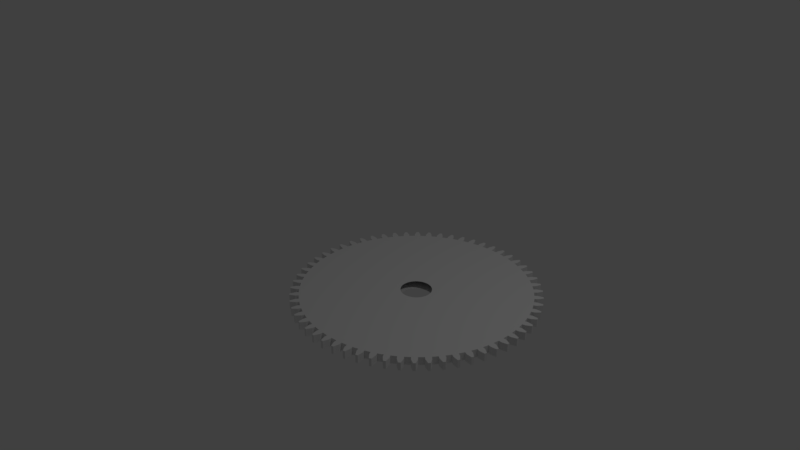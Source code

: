 # Source: gear_60teeth.blend  (saved by Blender 2.78.0; exported with 4.5.12 LTS)
import bpy
from mathutils import Matrix  # noqa: F401  (used for matrix-valued properties, if any)

bpy.ops.wm.read_factory_settings(use_empty=True)
scene = bpy.context.scene
scene.name = 'Scene'

# ---- collections
col_collection_1 = bpy.data.collections.new('Collection 1'); scene.collection.children.link(col_collection_1)

# ---- world
world_world = bpy.data.worlds.new('World'); scene.world = world_world
world_world.color = (0.05088, 0.05088, 0.05088)
world_world.use_sun_shadow = False
world_world.sun_shadow_jitter_overblur = 0.0
world_world.cycles.sampling_method = 'MANUAL'

# ---- cameras
cam_camera = bpy.data.cameras.new('Camera')
cam_camera.clip_end = 100.0
cam_camera.lens = 35.0
cam_camera.sensor_width = 32.0
cam_camera.sensor_height = 18.0
cam_camera.ortho_scale = 7.314
cam_camera.dof.focus_distance = 0.0
cam_camera.dof.aperture_fstop = 128.0

# ---- lights
light_lamp = bpy.data.lights.new('Lamp', 'POINT')
light_lamp.transmission_factor = 0.0
light_lamp.cutoff_distance = 30.0
light_lamp.energy = 100.0
light_lamp.shadow_buffer_clip_start = 1.001
light_lamp.shadow_soft_size = 0.1
light_lamp.shadow_maximum_resolution = 0.006
light_lamp.use_absolute_resolution = True

# ---- meshes
me_gear = bpy.data.meshes.new('Gear')
me_gear.from_pydata([(0.19, 0.0, -0.05), (0.1899, 0.004974, -0.05), (0.1897, 0.009944, -0.05), (0.1894, 0.01491, -0.05), (1.41, 0.0, -0.05), (1.41, 0.03691, -0.05), (1.408, 0.07379, -0.05), (1.406, 0.1106, -0.05), (1.45, 0.03796, -0.05), (1.448, 0.07589, -0.05), (1.446, 0.1138, -0.05), (1.519, 0.06488, -0.05), (1.518, 0.07955, -0.05), (1.517, 0.09422, -0.05), (0.19, -6.636e-11, 0.05), (0.1899, 0.004974, 0.05), (0.1897, 0.009944, 0.05), (0.1894, 0.01491, 0.05), (1.41, -4.924e-10, 0.05), (1.41, 0.03691, 0.05), (1.408, 0.07379, 0.05), (1.406, 0.1106, 0.05), (1.45, 0.03796, 0.05), (1.448, 0.07589, 0.05), (1.446, 0.1138, 0.05), (1.519, 0.06488, 0.05), (1.518, 0.07955, 0.05), (1.517, 0.09422, 0.05), (0.189, 0.01986, -0.05), (0.1884, 0.0248, -0.05), (0.1877, 0.02972, -0.05), (0.1868, 0.03462, -0.05), (1.402, 0.1474, -0.05), (1.398, 0.184, -0.05), (1.393, 0.2206, -0.05), (1.386, 0.257, -0.05), (1.438, 0.1893, -0.05), (1.432, 0.2268, -0.05), (1.426, 0.2642, -0.05), (1.504, 0.2233, -0.05), (1.501, 0.2378, -0.05), (1.499, 0.2523, -0.05), (0.189, 0.01986, 0.05), (0.1884, 0.0248, 0.05), (0.1877, 0.02972, 0.05), (0.1868, 0.03462, 0.05), (1.402, 0.1474, 0.05), (1.398, 0.184, 0.05), (1.393, 0.2206, 0.05), (1.386, 0.257, 0.05), (1.438, 0.1893, 0.05), (1.432, 0.2268, 0.05), (1.426, 0.2642, 0.05), (1.504, 0.2233, 0.05), (1.501, 0.2378, 0.05), (1.499, 0.2523, 0.05), (0.1858, 0.0395, -0.05), (0.1848, 0.04435, -0.05), (0.1835, 0.04918, -0.05), (0.1822, 0.05396, -0.05), (1.379, 0.2932, -0.05), (1.371, 0.3292, -0.05), (1.362, 0.3649, -0.05), (1.352, 0.4005, -0.05), (1.41, 0.3385, -0.05), (1.401, 0.3753, -0.05), (1.39, 0.4118, -0.05), (1.472, 0.3792, -0.05), (1.468, 0.3934, -0.05), (1.464, 0.4076, -0.05), (0.1858, 0.0395, 0.05), (0.1848, 0.04435, 0.05), (0.1835, 0.04918, 0.05), (0.1822, 0.05396, 0.05), (1.379, 0.2932, 0.05), (1.371, 0.3292, 0.05), (1.362, 0.3649, 0.05), (1.352, 0.4005, 0.05), (1.41, 0.3385, 0.05), (1.401, 0.3753, 0.05), (1.39, 0.4118, 0.05), (1.472, 0.3792, 0.05), (1.468, 0.3934, 0.05), (1.464, 0.4076, 0.05), (0.1807, 0.05871, -0.05), (0.1791, 0.06342, -0.05), (0.1774, 0.06809, -0.05), (0.1755, 0.07271, -0.05), (1.341, 0.4357, -0.05), (1.329, 0.4707, -0.05), (1.316, 0.5053, -0.05), (1.303, 0.5396, -0.05), (1.367, 0.484, -0.05), (1.354, 0.5196, -0.05), (1.34, 0.5549, -0.05), (1.424, 0.531, -0.05), (1.419, 0.5447, -0.05), (1.414, 0.5584, -0.05), (0.1807, 0.05871, 0.05), (0.1791, 0.06342, 0.05), (0.1774, 0.06809, 0.05), (0.1755, 0.07271, 0.05), (1.341, 0.4357, 0.05), (1.329, 0.4707, 0.05), (1.316, 0.5053, 0.05), (1.303, 0.5396, 0.05), (1.367, 0.484, 0.05), (1.354, 0.5196, 0.05), (1.34, 0.5549, 0.05), (1.424, 0.531, 0.05), (1.419, 0.5447, 0.05), (1.414, 0.5584, 0.05), (0.1736, 0.07728, -0.05), (0.1715, 0.0818, -0.05), (0.1693, 0.08626, -0.05), (0.167, 0.09066, -0.05), (1.288, 0.5735, -0.05), (1.273, 0.607, -0.05), (1.256, 0.6401, -0.05), (1.239, 0.6728, -0.05), (1.309, 0.6242, -0.05), (1.292, 0.6583, -0.05), (1.274, 0.6919, -0.05), (1.361, 0.6769, -0.05), (1.354, 0.6901, -0.05), (1.348, 0.7031, -0.05), (0.1736, 0.07728, 0.05), (0.1715, 0.0818, 0.05), (0.1693, 0.08626, 0.05), (0.167, 0.09066, 0.05), (1.288, 0.5735, 0.05), (1.273, 0.607, 0.05), (1.256, 0.6401, 0.05), (1.239, 0.6728, 0.05), (1.309, 0.6242, 0.05), (1.292, 0.6583, 0.05), (1.274, 0.6919, 0.05), (1.361, 0.6769, 0.05), (1.354, 0.6901, 0.05), (1.348, 0.7031, 0.05), (0.1645, 0.095, -0.05), (0.162, 0.09927, -0.05), (0.1593, 0.1035, -0.05), (0.1566, 0.1076, -0.05), (1.221, 0.705, -0.05), (1.202, 0.7367, -0.05), (1.183, 0.7679, -0.05), (1.162, 0.7986, -0.05), (1.236, 0.7576, -0.05), (1.216, 0.7897, -0.05), (1.195, 0.8213, -0.05), (1.283, 0.8155, -0.05), (1.275, 0.8279, -0.05), (1.267, 0.8401, -0.05), (0.1645, 0.095, 0.05), (0.162, 0.09927, 0.05), (0.1593, 0.1035, 0.05), (0.1566, 0.1076, 0.05), (1.221, 0.705, 0.05), (1.202, 0.7367, 0.05), (1.183, 0.7679, 0.05), (1.162, 0.7986, 0.05), (1.236, 0.7576, 0.05), (1.216, 0.7897, 0.05), (1.195, 0.8213, 0.05), (1.283, 0.8155, 0.05), (1.275, 0.8279, 0.05), (1.267, 0.8401, 0.05), (0.1537, 0.1117, -0.05), (0.1507, 0.1157, -0.05), (0.1477, 0.1196, -0.05), (0.1445, 0.1234, -0.05), (1.141, 0.8288, -0.05), (1.119, 0.8584, -0.05), (1.096, 0.8873, -0.05), (1.072, 0.9157, -0.05), (1.15, 0.8827, -0.05), (1.127, 0.9125, -0.05), (1.103, 0.9417, -0.05), (1.19, 0.9451, -0.05), (1.181, 0.9566, -0.05), (1.172, 0.9679, -0.05), (0.1537, 0.1117, 0.05), (0.1507, 0.1157, 0.05), (0.1477, 0.1196, 0.05), (0.1445, 0.1234, 0.05), (1.141, 0.8288, 0.05), (1.119, 0.8584, 0.05), (1.096, 0.8873, 0.05), (1.072, 0.9157, 0.05), (1.15, 0.8827, 0.05), (1.127, 0.9125, 0.05), (1.103, 0.9417, 0.05), (1.19, 0.9451, 0.05), (1.181, 0.9566, 0.05), (1.172, 0.9679, 0.05), (0.1412, 0.1271, -0.05), (0.1378, 0.1308, -0.05), (0.1344, 0.1344, -0.05), (0.1308, 0.1378, -0.05), (1.048, 0.9435, -0.05), (1.023, 0.9706, -0.05), (0.997, 0.997, -0.05), (0.9706, 1.023, -0.05), (1.052, 0.9981, -0.05), (1.025, 1.025, -0.05), (0.9981, 1.052, -0.05), (1.085, 1.064, -0.05), (1.075, 1.075, -0.05), (1.064, 1.085, -0.05), (0.1412, 0.1271, 0.05), (0.1378, 0.1308, 0.05), (0.1344, 0.1344, 0.05), (0.1308, 0.1378, 0.05), (1.048, 0.9435, 0.05), (1.023, 0.9706, 0.05), (0.997, 0.997, 0.05), (0.9706, 1.023, 0.05), (1.052, 0.9981, 0.05), (1.025, 1.025, 0.05), (0.9981, 1.052, 0.05), (1.085, 1.064, 0.05), (1.075, 1.075, 0.05), (1.064, 1.085, 0.05), (0.1271, 0.1412, -0.05), (0.1234, 0.1445, -0.05), (0.1196, 0.1477, -0.05), (0.1157, 0.1507, -0.05), (0.9435, 1.048, -0.05), (0.9157, 1.072, -0.05), (0.8873, 1.096, -0.05), (0.8584, 1.119, -0.05), (0.9417, 1.103, -0.05), (0.9125, 1.127, -0.05), (0.8827, 1.15, -0.05), (0.9679, 1.172, -0.05), (0.9566, 1.181, -0.05), (0.9451, 1.19, -0.05), (0.1271, 0.1412, 0.05), (0.1234, 0.1445, 0.05), (0.1196, 0.1477, 0.05), (0.1157, 0.1507, 0.05), (0.9435, 1.048, 0.05), (0.9157, 1.072, 0.05), (0.8873, 1.096, 0.05), (0.8584, 1.119, 0.05), (0.9417, 1.103, 0.05), (0.9125, 1.127, 0.05), (0.8827, 1.15, 0.05), (0.9679, 1.172, 0.05), (0.9566, 1.181, 0.05), (0.9451, 1.19, 0.05), (0.1117, 0.1537, -0.05), (0.1076, 0.1566, -0.05), (0.1035, 0.1593, -0.05), (0.09927, 0.162, -0.05), (0.8288, 1.141, -0.05), (0.7986, 1.162, -0.05), (0.7679, 1.183, -0.05), (0.7367, 1.202, -0.05), (0.8213, 1.195, -0.05), (0.7897, 1.216, -0.05), (0.7576, 1.236, -0.05), (0.8401, 1.267, -0.05), (0.8279, 1.275, -0.05), (0.8155, 1.283, -0.05), (0.1117, 0.1537, 0.05), (0.1076, 0.1566, 0.05), (0.1035, 0.1593, 0.05), (0.09927, 0.162, 0.05), (0.8288, 1.141, 0.05), (0.7986, 1.162, 0.05), (0.7679, 1.183, 0.05), (0.7367, 1.202, 0.05), (0.8213, 1.195, 0.05), (0.7897, 1.216, 0.05), (0.7576, 1.236, 0.05), (0.8401, 1.267, 0.05), (0.8279, 1.275, 0.05), (0.8155, 1.283, 0.05), (0.095, 0.1645, -0.05), (0.09066, 0.167, -0.05), (0.08626, 0.1693, -0.05), (0.0818, 0.1715, -0.05), (0.705, 1.221, -0.05), (0.6728, 1.239, -0.05), (0.6401, 1.256, -0.05), (0.607, 1.273, -0.05), (0.6919, 1.274, -0.05), (0.6583, 1.292, -0.05), (0.6242, 1.309, -0.05), (0.7031, 1.348, -0.05), (0.6901, 1.354, -0.05), (0.6769, 1.361, -0.05), (0.095, 0.1645, 0.05), (0.09066, 0.167, 0.05), (0.08626, 0.1693, 0.05), (0.0818, 0.1715, 0.05), (0.705, 1.221, 0.05), (0.6728, 1.239, 0.05), (0.6401, 1.256, 0.05), (0.607, 1.273, 0.05), (0.6919, 1.274, 0.05), (0.6583, 1.292, 0.05), (0.6242, 1.309, 0.05), (0.7031, 1.348, 0.05), (0.6901, 1.354, 0.05), (0.6769, 1.361, 0.05), (0.07728, 0.1736, -0.05), (0.07271, 0.1755, -0.05), (0.06809, 0.1774, -0.05), (0.06342, 0.1791, -0.05), (0.5735, 1.288, -0.05), (0.5396, 1.303, -0.05), (0.5053, 1.316, -0.05), (0.4707, 1.329, -0.05), (0.5549, 1.34, -0.05), (0.5196, 1.354, -0.05), (0.484, 1.367, -0.05), (0.5584, 1.414, -0.05), (0.5447, 1.419, -0.05), (0.531, 1.424, -0.05), (0.07728, 0.1736, 0.05), (0.07271, 0.1755, 0.05), (0.06809, 0.1774, 0.05), (0.06342, 0.1791, 0.05), (0.5735, 1.288, 0.05), (0.5396, 1.303, 0.05), (0.5053, 1.316, 0.05), (0.4707, 1.329, 0.05), (0.5549, 1.34, 0.05), (0.5196, 1.354, 0.05), (0.484, 1.367, 0.05), (0.5584, 1.414, 0.05), (0.5447, 1.419, 0.05), (0.531, 1.424, 0.05), (0.05871, 0.1807, -0.05), (0.05396, 0.1822, -0.05), (0.04918, 0.1835, -0.05), (0.04435, 0.1848, -0.05), (0.4357, 1.341, -0.05), (0.4005, 1.352, -0.05), (0.3649, 1.362, -0.05), (0.3292, 1.371, -0.05), (0.4118, 1.39, -0.05), (0.3753, 1.401, -0.05), (0.3385, 1.41, -0.05), (0.4076, 1.464, -0.05), (0.3934, 1.468, -0.05), (0.3792, 1.472, -0.05), (0.05871, 0.1807, 0.05), (0.05396, 0.1822, 0.05), (0.04918, 0.1835, 0.05), (0.04435, 0.1848, 0.05), (0.4357, 1.341, 0.05), (0.4005, 1.352, 0.05), (0.3649, 1.362, 0.05), (0.3292, 1.371, 0.05), (0.4118, 1.39, 0.05), (0.3753, 1.401, 0.05), (0.3385, 1.41, 0.05), (0.4076, 1.464, 0.05), (0.3934, 1.468, 0.05), (0.3792, 1.472, 0.05), (0.0395, 0.1858, -0.05), (0.03462, 0.1868, -0.05), (0.02972, 0.1877, -0.05), (0.0248, 0.1884, -0.05), (0.2932, 1.379, -0.05), (0.257, 1.386, -0.05), (0.2206, 1.393, -0.05), (0.184, 1.398, -0.05), (0.2642, 1.426, -0.05), (0.2268, 1.432, -0.05), (0.1893, 1.438, -0.05), (0.2523, 1.499, -0.05), (0.2378, 1.501, -0.05), (0.2233, 1.504, -0.05), (0.0395, 0.1858, 0.05), (0.03462, 0.1868, 0.05), (0.02972, 0.1877, 0.05), (0.0248, 0.1884, 0.05), (0.2932, 1.379, 0.05), (0.257, 1.386, 0.05), (0.2206, 1.393, 0.05), (0.184, 1.398, 0.05), (0.2642, 1.426, 0.05), (0.2268, 1.432, 0.05), (0.1893, 1.438, 0.05), (0.2523, 1.499, 0.05), (0.2378, 1.501, 0.05), (0.2233, 1.504, 0.05), (0.01986, 0.189, -0.05), (0.01491, 0.1894, -0.05), (0.009944, 0.1897, -0.05), (0.004974, 0.1899, -0.05), (0.1474, 1.402, -0.05), (0.1106, 1.406, -0.05), (0.07379, 1.408, -0.05), (0.03691, 1.41, -0.05), (0.1138, 1.446, -0.05), (0.07589, 1.448, -0.05), (0.03796, 1.45, -0.05), (0.09422, 1.517, -0.05), (0.07955, 1.518, -0.05), (0.06488, 1.519, -0.05), (0.01986, 0.189, 0.05), (0.01491, 0.1894, 0.05), (0.009944, 0.1897, 0.05), (0.004974, 0.1899, 0.05), (0.1474, 1.402, 0.05), (0.1106, 1.406, 0.05), (0.07379, 1.408, 0.05), (0.03691, 1.41, 0.05), (0.1138, 1.446, 0.05), (0.07589, 1.448, 0.05), (0.03796, 1.45, 0.05), (0.09422, 1.517, 0.05), (0.07955, 1.518, 0.05), (0.06488, 1.519, 0.05), (1.163e-17, 0.19, -0.05), (-0.004974, 0.1899, -0.05), (-0.009944, 0.1897, -0.05), (-0.01491, 0.1894, -0.05), (8.634e-17, 1.41, -0.05), (-0.03691, 1.41, -0.05), (-0.07379, 1.408, -0.05), (-0.1106, 1.406, -0.05), (-0.03796, 1.45, -0.05), (-0.07589, 1.448, -0.05), (-0.1138, 1.446, -0.05), (-0.06488, 1.519, -0.05), (-0.07955, 1.518, -0.05), (-0.09422, 1.517, -0.05), (6.636e-11, 0.19, 0.05), (-0.004974, 0.1899, 0.05), (-0.009944, 0.1897, 0.05), (-0.01491, 0.1894, 0.05), (4.924e-10, 1.41, 0.05), (-0.03691, 1.41, 0.05), (-0.07379, 1.408, 0.05), (-0.1106, 1.406, 0.05), (-0.03796, 1.45, 0.05), (-0.07589, 1.448, 0.05), (-0.1138, 1.446, 0.05), (-0.06488, 1.519, 0.05), (-0.07955, 1.518, 0.05), (-0.09422, 1.517, 0.05), (-0.01986, 0.189, -0.05), (-0.0248, 0.1884, -0.05), (-0.02972, 0.1877, -0.05), (-0.03462, 0.1868, -0.05), (-0.1474, 1.402, -0.05), (-0.184, 1.398, -0.05), (-0.2206, 1.393, -0.05), (-0.257, 1.386, -0.05), (-0.1893, 1.438, -0.05), (-0.2268, 1.432, -0.05), (-0.2642, 1.426, -0.05), (-0.2233, 1.504, -0.05), (-0.2378, 1.501, -0.05), (-0.2523, 1.499, -0.05), (-0.01986, 0.189, 0.05), (-0.0248, 0.1884, 0.05), (-0.02972, 0.1877, 0.05), (-0.03462, 0.1868, 0.05), (-0.1474, 1.402, 0.05), (-0.184, 1.398, 0.05), (-0.2206, 1.393, 0.05), (-0.257, 1.386, 0.05), (-0.1893, 1.438, 0.05), (-0.2268, 1.432, 0.05), (-0.2642, 1.426, 0.05), (-0.2233, 1.504, 0.05), (-0.2378, 1.501, 0.05), (-0.2523, 1.499, 0.05), (-0.0395, 0.1858, -0.05), (-0.04435, 0.1848, -0.05), (-0.04918, 0.1835, -0.05), (-0.05396, 0.1822, -0.05), (-0.2932, 1.379, -0.05), (-0.3292, 1.371, -0.05), (-0.3649, 1.362, -0.05), (-0.4005, 1.352, -0.05), (-0.3385, 1.41, -0.05), (-0.3753, 1.401, -0.05), (-0.4118, 1.39, -0.05), (-0.3792, 1.472, -0.05), (-0.3934, 1.468, -0.05), (-0.4076, 1.464, -0.05), (-0.0395, 0.1858, 0.05), (-0.04435, 0.1848, 0.05), (-0.04918, 0.1835, 0.05), (-0.05396, 0.1822, 0.05), (-0.2932, 1.379, 0.05), (-0.3292, 1.371, 0.05), (-0.3649, 1.362, 0.05), (-0.4005, 1.352, 0.05), (-0.3385, 1.41, 0.05), (-0.3753, 1.401, 0.05), (-0.4118, 1.39, 0.05), (-0.3792, 1.472, 0.05), (-0.3934, 1.468, 0.05), (-0.4076, 1.464, 0.05), (-0.05871, 0.1807, -0.05), (-0.06342, 0.1791, -0.05), (-0.06809, 0.1774, -0.05), (-0.07271, 0.1755, -0.05), (-0.4357, 1.341, -0.05), (-0.4707, 1.329, -0.05), (-0.5053, 1.316, -0.05), (-0.5396, 1.303, -0.05), (-0.484, 1.367, -0.05), (-0.5196, 1.354, -0.05), (-0.5549, 1.34, -0.05), (-0.531, 1.424, -0.05), (-0.5447, 1.419, -0.05), (-0.5584, 1.414, -0.05), (-0.05871, 0.1807, 0.05), (-0.06342, 0.1791, 0.05), (-0.06809, 0.1774, 0.05), (-0.07271, 0.1755, 0.05), (-0.4357, 1.341, 0.05), (-0.4707, 1.329, 0.05), (-0.5053, 1.316, 0.05), (-0.5396, 1.303, 0.05), (-0.484, 1.367, 0.05), (-0.5196, 1.354, 0.05), (-0.5549, 1.34, 0.05), (-0.531, 1.424, 0.05), (-0.5447, 1.419, 0.05), (-0.5584, 1.414, 0.05), (-0.07728, 0.1736, -0.05), (-0.0818, 0.1715, -0.05), (-0.08626, 0.1693, -0.05), (-0.09066, 0.167, -0.05), (-0.5735, 1.288, -0.05), (-0.607, 1.273, -0.05), (-0.6401, 1.256, -0.05), (-0.6728, 1.239, -0.05), (-0.6242, 1.309, -0.05), (-0.6583, 1.292, -0.05), (-0.6919, 1.274, -0.05), (-0.6769, 1.361, -0.05), (-0.6901, 1.354, -0.05), (-0.7031, 1.348, -0.05), (-0.07728, 0.1736, 0.05), (-0.0818, 0.1715, 0.05), (-0.08626, 0.1693, 0.05), (-0.09066, 0.167, 0.05), (-0.5735, 1.288, 0.05), (-0.607, 1.273, 0.05), (-0.6401, 1.256, 0.05), (-0.6728, 1.239, 0.05), (-0.6242, 1.309, 0.05), (-0.6583, 1.292, 0.05), (-0.6919, 1.274, 0.05), (-0.6769, 1.361, 0.05), (-0.6901, 1.354, 0.05), (-0.7031, 1.348, 0.05), (-0.095, 0.1645, -0.05), (-0.09927, 0.162, -0.05), (-0.1035, 0.1593, -0.05), (-0.1076, 0.1566, -0.05), (-0.705, 1.221, -0.05), (-0.7367, 1.202, -0.05), (-0.7679, 1.183, -0.05), (-0.7986, 1.162, -0.05), (-0.7576, 1.236, -0.05), (-0.7897, 1.216, -0.05), (-0.8213, 1.195, -0.05), (-0.8155, 1.283, -0.05), (-0.8279, 1.275, -0.05), (-0.8401, 1.267, -0.05), (-0.095, 0.1645, 0.05), (-0.09927, 0.162, 0.05), (-0.1035, 0.1593, 0.05), (-0.1076, 0.1566, 0.05), (-0.705, 1.221, 0.05), (-0.7367, 1.202, 0.05), (-0.7679, 1.183, 0.05), (-0.7986, 1.162, 0.05), (-0.7576, 1.236, 0.05), (-0.7897, 1.216, 0.05), (-0.8213, 1.195, 0.05), (-0.8155, 1.283, 0.05), (-0.8279, 1.275, 0.05), (-0.8401, 1.267, 0.05), (-0.1117, 0.1537, -0.05), (-0.1157, 0.1507, -0.05), (-0.1196, 0.1477, -0.05), (-0.1234, 0.1445, -0.05), (-0.8288, 1.141, -0.05), (-0.8584, 1.119, -0.05), (-0.8873, 1.096, -0.05), (-0.9157, 1.072, -0.05), (-0.8827, 1.15, -0.05), (-0.9125, 1.127, -0.05), (-0.9417, 1.103, -0.05), (-0.9451, 1.19, -0.05), (-0.9566, 1.181, -0.05), (-0.9679, 1.172, -0.05), (-0.1117, 0.1537, 0.05), (-0.1157, 0.1507, 0.05), (-0.1196, 0.1477, 0.05), (-0.1234, 0.1445, 0.05), (-0.8288, 1.141, 0.05), (-0.8584, 1.119, 0.05), (-0.8873, 1.096, 0.05), (-0.9157, 1.072, 0.05), (-0.8827, 1.15, 0.05), (-0.9125, 1.127, 0.05), (-0.9417, 1.103, 0.05), (-0.9451, 1.19, 0.05), (-0.9566, 1.181, 0.05), (-0.9679, 1.172, 0.05), (-0.1271, 0.1412, -0.05), (-0.1308, 0.1378, -0.05), (-0.1344, 0.1344, -0.05), (-0.1378, 0.1308, -0.05), (-0.9435, 1.048, -0.05), (-0.9706, 1.023, -0.05), (-0.997, 0.997, -0.05), (-1.023, 0.9706, -0.05), (-0.9981, 1.052, -0.05), (-1.025, 1.025, -0.05), (-1.052, 0.9981, -0.05), (-1.064, 1.085, -0.05), (-1.075, 1.075, -0.05), (-1.085, 1.064, -0.05), (-0.1271, 0.1412, 0.05), (-0.1308, 0.1378, 0.05), (-0.1344, 0.1344, 0.05), (-0.1378, 0.1308, 0.05), (-0.9435, 1.048, 0.05), (-0.9706, 1.023, 0.05), (-0.997, 0.997, 0.05), (-1.023, 0.9706, 0.05), (-0.9981, 1.052, 0.05), (-1.025, 1.025, 0.05), (-1.052, 0.9981, 0.05), (-1.064, 1.085, 0.05), (-1.075, 1.075, 0.05), (-1.085, 1.064, 0.05), (-0.1412, 0.1271, -0.05), (-0.1445, 0.1234, -0.05), (-0.1477, 0.1196, -0.05), (-0.1507, 0.1157, -0.05), (-1.048, 0.9435, -0.05), (-1.072, 0.9157, -0.05), (-1.096, 0.8873, -0.05), (-1.119, 0.8584, -0.05), (-1.103, 0.9417, -0.05), (-1.127, 0.9125, -0.05), (-1.15, 0.8827, -0.05), (-1.172, 0.9679, -0.05), (-1.181, 0.9566, -0.05), (-1.19, 0.9451, -0.05), (-0.1412, 0.1271, 0.05), (-0.1445, 0.1234, 0.05), (-0.1477, 0.1196, 0.05), (-0.1507, 0.1157, 0.05), (-1.048, 0.9435, 0.05), (-1.072, 0.9157, 0.05), (-1.096, 0.8873, 0.05), (-1.119, 0.8584, 0.05), (-1.103, 0.9417, 0.05), (-1.127, 0.9125, 0.05), (-1.15, 0.8827, 0.05), (-1.172, 0.9679, 0.05), (-1.181, 0.9566, 0.05), (-1.19, 0.9451, 0.05), (-0.1537, 0.1117, -0.05), (-0.1566, 0.1076, -0.05), (-0.1593, 0.1035, -0.05), (-0.162, 0.09927, -0.05), (-1.141, 0.8288, -0.05), (-1.162, 0.7986, -0.05), (-1.183, 0.7679, -0.05), (-1.202, 0.7367, -0.05), (-1.195, 0.8213, -0.05), (-1.216, 0.7897, -0.05), (-1.236, 0.7576, -0.05), (-1.267, 0.8401, -0.05), (-1.275, 0.8279, -0.05), (-1.283, 0.8155, -0.05), (-0.1537, 0.1117, 0.05), (-0.1566, 0.1076, 0.05), (-0.1593, 0.1035, 0.05), (-0.162, 0.09927, 0.05), (-1.141, 0.8288, 0.05), (-1.162, 0.7986, 0.05), (-1.183, 0.7679, 0.05), (-1.202, 0.7367, 0.05), (-1.195, 0.8213, 0.05), (-1.216, 0.7897, 0.05), (-1.236, 0.7576, 0.05), (-1.267, 0.8401, 0.05), (-1.275, 0.8279, 0.05), (-1.283, 0.8155, 0.05), (-0.1645, 0.095, -0.05), (-0.167, 0.09066, -0.05), (-0.1693, 0.08626, -0.05), (-0.1715, 0.0818, -0.05), (-1.221, 0.705, -0.05), (-1.239, 0.6728, -0.05), (-1.256, 0.6401, -0.05), (-1.273, 0.607, -0.05), (-1.274, 0.6919, -0.05), (-1.292, 0.6583, -0.05), (-1.309, 0.6242, -0.05), (-1.348, 0.7031, -0.05), (-1.354, 0.6901, -0.05), (-1.361, 0.6769, -0.05), (-0.1645, 0.095, 0.05), (-0.167, 0.09066, 0.05), (-0.1693, 0.08626, 0.05), (-0.1715, 0.0818, 0.05), (-1.221, 0.705, 0.05), (-1.239, 0.6728, 0.05), (-1.256, 0.6401, 0.05), (-1.273, 0.607, 0.05), (-1.274, 0.6919, 0.05), (-1.292, 0.6583, 0.05), (-1.309, 0.6242, 0.05), (-1.348, 0.7031, 0.05), (-1.354, 0.6901, 0.05), (-1.361, 0.6769, 0.05), (-0.1736, 0.07728, -0.05), (-0.1755, 0.07271, -0.05), (-0.1774, 0.06809, -0.05), (-0.1791, 0.06342, -0.05), (-1.288, 0.5735, -0.05), (-1.303, 0.5396, -0.05), (-1.316, 0.5053, -0.05), (-1.329, 0.4707, -0.05), (-1.34, 0.5549, -0.05), (-1.354, 0.5196, -0.05), (-1.367, 0.484, -0.05), (-1.414, 0.5584, -0.05), (-1.419, 0.5447, -0.05), (-1.424, 0.531, -0.05), (-0.1736, 0.07728, 0.05), (-0.1755, 0.07271, 0.05), (-0.1774, 0.06809, 0.05), (-0.1791, 0.06342, 0.05), (-1.288, 0.5735, 0.05), (-1.303, 0.5396, 0.05), (-1.316, 0.5053, 0.05), (-1.329, 0.4707, 0.05), (-1.34, 0.5549, 0.05), (-1.354, 0.5196, 0.05), (-1.367, 0.484, 0.05), (-1.414, 0.5584, 0.05), (-1.419, 0.5447, 0.05), (-1.424, 0.531, 0.05), (-0.1807, 0.05871, -0.05), (-0.1822, 0.05396, -0.05), (-0.1835, 0.04918, -0.05), (-0.1848, 0.04435, -0.05), (-1.341, 0.4357, -0.05), (-1.352, 0.4005, -0.05), (-1.362, 0.3649, -0.05), (-1.371, 0.3292, -0.05), (-1.39, 0.4118, -0.05), (-1.401, 0.3753, -0.05), (-1.41, 0.3385, -0.05), (-1.464, 0.4076, -0.05), (-1.468, 0.3934, -0.05), (-1.472, 0.3792, -0.05), (-0.1807, 0.05871, 0.05), (-0.1822, 0.05396, 0.05), (-0.1835, 0.04918, 0.05), (-0.1848, 0.04435, 0.05), (-1.341, 0.4357, 0.05), (-1.352, 0.4005, 0.05), (-1.362, 0.3649, 0.05), (-1.371, 0.3292, 0.05), (-1.39, 0.4118, 0.05), (-1.401, 0.3753, 0.05), (-1.41, 0.3385, 0.05), (-1.464, 0.4076, 0.05), (-1.468, 0.3934, 0.05), (-1.472, 0.3792, 0.05), (-0.1858, 0.0395, -0.05), (-0.1868, 0.03462, -0.05), (-0.1877, 0.02972, -0.05), (-0.1884, 0.0248, -0.05), (-1.379, 0.2932, -0.05), (-1.386, 0.257, -0.05), (-1.393, 0.2206, -0.05), (-1.398, 0.184, -0.05), (-1.426, 0.2642, -0.05), (-1.432, 0.2268, -0.05), (-1.438, 0.1893, -0.05), (-1.499, 0.2523, -0.05), (-1.501, 0.2378, -0.05), (-1.504, 0.2233, -0.05), (-0.1858, 0.0395, 0.05), (-0.1868, 0.03462, 0.05), (-0.1877, 0.02972, 0.05), (-0.1884, 0.0248, 0.05), (-1.379, 0.2932, 0.05), (-1.386, 0.257, 0.05), (-1.393, 0.2206, 0.05), (-1.398, 0.184, 0.05), (-1.426, 0.2642, 0.05), (-1.432, 0.2268, 0.05), (-1.438, 0.1893, 0.05), (-1.499, 0.2523, 0.05), (-1.501, 0.2378, 0.05), (-1.504, 0.2233, 0.05), (-0.189, 0.01986, -0.05), (-0.1894, 0.01491, -0.05), (-0.1897, 0.009944, -0.05), (-0.1899, 0.004974, -0.05), (-1.402, 0.1474, -0.05), (-1.406, 0.1106, -0.05), (-1.408, 0.07379, -0.05), (-1.41, 0.03691, -0.05), (-1.446, 0.1138, -0.05), (-1.448, 0.07589, -0.05), (-1.45, 0.03796, -0.05), (-1.517, 0.09422, -0.05), (-1.518, 0.07955, -0.05), (-1.519, 0.06488, -0.05), (-0.189, 0.01986, 0.05), (-0.1894, 0.01491, 0.05), (-0.1897, 0.009944, 0.05), (-0.1899, 0.004974, 0.05), (-1.402, 0.1474, 0.05), (-1.406, 0.1106, 0.05), (-1.408, 0.07379, 0.05), (-1.41, 0.03691, 0.05), (-1.446, 0.1138, 0.05), (-1.448, 0.07589, 0.05), (-1.45, 0.03796, 0.05), (-1.517, 0.09422, 0.05), (-1.518, 0.07955, 0.05), (-1.519, 0.06488, 0.05), (-0.19, 2.327e-17, -0.05), (-0.1899, -0.004974, -0.05), (-0.1897, -0.009944, -0.05), (-0.1894, -0.01491, -0.05), (-1.41, 1.727e-16, -0.05), (-1.41, -0.03691, -0.05), (-1.408, -0.07379, -0.05), (-1.406, -0.1106, -0.05), (-1.45, -0.03796, -0.05), (-1.448, -0.07589, -0.05), (-1.446, -0.1138, -0.05), (-1.519, -0.06488, -0.05), (-1.518, -0.07955, -0.05), (-1.517, -0.09422, -0.05), (-0.19, 6.636e-11, 0.05), (-0.1899, -0.004974, 0.05), (-0.1897, -0.009944, 0.05), (-0.1894, -0.01491, 0.05), (-1.41, 4.924e-10, 0.05), (-1.41, -0.03691, 0.05), (-1.408, -0.07379, 0.05), (-1.406, -0.1106, 0.05), (-1.45, -0.03796, 0.05), (-1.448, -0.07589, 0.05), (-1.446, -0.1138, 0.05), (-1.519, -0.06488, 0.05), (-1.518, -0.07955, 0.05), (-1.517, -0.09422, 0.05), (-0.189, -0.01986, -0.05), (-0.1884, -0.0248, -0.05), (-0.1877, -0.02972, -0.05), (-0.1868, -0.03462, -0.05), (-1.402, -0.1474, -0.05), (-1.398, -0.184, -0.05), (-1.393, -0.2206, -0.05), (-1.386, -0.257, -0.05), (-1.438, -0.1893, -0.05), (-1.432, -0.2268, -0.05), (-1.426, -0.2642, -0.05), (-1.504, -0.2233, -0.05), (-1.501, -0.2378, -0.05), (-1.499, -0.2523, -0.05), (-0.189, -0.01986, 0.05), (-0.1884, -0.0248, 0.05), (-0.1877, -0.02972, 0.05), (-0.1868, -0.03462, 0.05), (-1.402, -0.1474, 0.05), (-1.398, -0.184, 0.05), (-1.393, -0.2206, 0.05), (-1.386, -0.257, 0.05), (-1.438, -0.1893, 0.05), (-1.432, -0.2268, 0.05), (-1.426, -0.2642, 0.05), (-1.504, -0.2233, 0.05), (-1.501, -0.2378, 0.05), (-1.499, -0.2523, 0.05), (-0.1858, -0.0395, -0.05), (-0.1848, -0.04435, -0.05), (-0.1835, -0.04918, -0.05), (-0.1822, -0.05396, -0.05), (-1.379, -0.2932, -0.05), (-1.371, -0.3292, -0.05), (-1.362, -0.3649, -0.05), (-1.352, -0.4005, -0.05), (-1.41, -0.3385, -0.05), (-1.401, -0.3753, -0.05), (-1.39, -0.4118, -0.05), (-1.472, -0.3792, -0.05), (-1.468, -0.3934, -0.05), (-1.464, -0.4076, -0.05), (-0.1858, -0.0395, 0.05), (-0.1848, -0.04435, 0.05), (-0.1835, -0.04918, 0.05), (-0.1822, -0.05396, 0.05), (-1.379, -0.2932, 0.05), (-1.371, -0.3292, 0.05), (-1.362, -0.3649, 0.05), (-1.352, -0.4005, 0.05), (-1.41, -0.3385, 0.05), (-1.401, -0.3753, 0.05), (-1.39, -0.4118, 0.05), (-1.472, -0.3792, 0.05), (-1.468, -0.3934, 0.05), (-1.464, -0.4076, 0.05), (-0.1807, -0.05871, -0.05), (-0.1791, -0.06342, -0.05), (-0.1774, -0.06809, -0.05), (-0.1755, -0.07271, -0.05), (-1.341, -0.4357, -0.05), (-1.329, -0.4707, -0.05), (-1.316, -0.5053, -0.05), (-1.303, -0.5396, -0.05), (-1.367, -0.484, -0.05), (-1.354, -0.5196, -0.05), (-1.34, -0.5549, -0.05), (-1.424, -0.531, -0.05), (-1.419, -0.5447, -0.05), (-1.414, -0.5584, -0.05), (-0.1807, -0.05871, 0.05), (-0.1791, -0.06342, 0.05), (-0.1774, -0.06809, 0.05), (-0.1755, -0.07271, 0.05), (-1.341, -0.4357, 0.05), (-1.329, -0.4707, 0.05), (-1.316, -0.5053, 0.05), (-1.303, -0.5396, 0.05), (-1.367, -0.484, 0.05), (-1.354, -0.5196, 0.05), (-1.34, -0.5549, 0.05), (-1.424, -0.531, 0.05), (-1.419, -0.5447, 0.05), (-1.414, -0.5584, 0.05), (-0.1736, -0.07728, -0.05), (-0.1715, -0.0818, -0.05), (-0.1693, -0.08626, -0.05), (-0.167, -0.09066, -0.05), (-1.288, -0.5735, -0.05), (-1.273, -0.607, -0.05), (-1.256, -0.6401, -0.05), (-1.239, -0.6728, -0.05), (-1.309, -0.6242, -0.05), (-1.292, -0.6583, -0.05), (-1.274, -0.6919, -0.05), (-1.361, -0.6769, -0.05), (-1.354, -0.6901, -0.05), (-1.348, -0.7031, -0.05), (-0.1736, -0.07728, 0.05), (-0.1715, -0.0818, 0.05), (-0.1693, -0.08626, 0.05), (-0.167, -0.09066, 0.05), (-1.288, -0.5735, 0.05), (-1.273, -0.607, 0.05), (-1.256, -0.6401, 0.05), (-1.239, -0.6728, 0.05), (-1.309, -0.6242, 0.05), (-1.292, -0.6583, 0.05), (-1.274, -0.6919, 0.05), (-1.361, -0.6769, 0.05), (-1.354, -0.6901, 0.05), (-1.348, -0.7031, 0.05), (-0.1645, -0.095, -0.05), (-0.162, -0.09927, -0.05), (-0.1593, -0.1035, -0.05), (-0.1566, -0.1076, -0.05), (-1.221, -0.705, -0.05), (-1.202, -0.7367, -0.05), (-1.183, -0.7679, -0.05), (-1.162, -0.7986, -0.05), (-1.236, -0.7576, -0.05), (-1.216, -0.7897, -0.05), (-1.195, -0.8213, -0.05), (-1.283, -0.8155, -0.05), (-1.275, -0.8279, -0.05), (-1.267, -0.8401, -0.05), (-0.1645, -0.095, 0.05), (-0.162, -0.09927, 0.05), (-0.1593, -0.1035, 0.05), (-0.1566, -0.1076, 0.05), (-1.221, -0.705, 0.05), (-1.202, -0.7367, 0.05), (-1.183, -0.7679, 0.05), (-1.162, -0.7986, 0.05), (-1.236, -0.7576, 0.05), (-1.216, -0.7897, 0.05), (-1.195, -0.8213, 0.05), (-1.283, -0.8155, 0.05), (-1.275, -0.8279, 0.05), (-1.267, -0.8401, 0.05), (-0.1537, -0.1117, -0.05), (-0.1507, -0.1157, -0.05), (-0.1477, -0.1196, -0.05), (-0.1445, -0.1234, -0.05), (-1.141, -0.8288, -0.05), (-1.119, -0.8584, -0.05), (-1.096, -0.8873, -0.05), (-1.072, -0.9157, -0.05), (-1.15, -0.8827, -0.05), (-1.127, -0.9125, -0.05), (-1.103, -0.9417, -0.05), (-1.19, -0.9451, -0.05), (-1.181, -0.9566, -0.05), (-1.172, -0.9679, -0.05), (-0.1537, -0.1117, 0.05), (-0.1507, -0.1157, 0.05), (-0.1477, -0.1196, 0.05), (-0.1445, -0.1234, 0.05), (-1.141, -0.8288, 0.05), (-1.119, -0.8584, 0.05), (-1.096, -0.8873, 0.05), (-1.072, -0.9157, 0.05), (-1.15, -0.8827, 0.05), (-1.127, -0.9125, 0.05), (-1.103, -0.9417, 0.05), (-1.19, -0.9451, 0.05), (-1.181, -0.9566, 0.05), (-1.172, -0.9679, 0.05), (-0.1412, -0.1271, -0.05), (-0.1378, -0.1308, -0.05), (-0.1344, -0.1344, -0.05), (-0.1308, -0.1378, -0.05), (-1.048, -0.9435, -0.05), (-1.023, -0.9706, -0.05), (-0.997, -0.997, -0.05), (-0.9706, -1.023, -0.05), (-1.052, -0.9981, -0.05), (-1.025, -1.025, -0.05), (-0.9981, -1.052, -0.05), (-1.085, -1.064, -0.05), (-1.075, -1.075, -0.05), (-1.064, -1.085, -0.05), (-0.1412, -0.1271, 0.05), (-0.1378, -0.1308, 0.05), (-0.1344, -0.1344, 0.05), (-0.1308, -0.1378, 0.05), (-1.048, -0.9435, 0.05), (-1.023, -0.9706, 0.05), (-0.997, -0.997, 0.05), (-0.9706, -1.023, 0.05), (-1.052, -0.9981, 0.05), (-1.025, -1.025, 0.05), (-0.9981, -1.052, 0.05), (-1.085, -1.064, 0.05), (-1.075, -1.075, 0.05), (-1.064, -1.085, 0.05), (-0.1271, -0.1412, -0.05), (-0.1234, -0.1445, -0.05), (-0.1196, -0.1477, -0.05), (-0.1157, -0.1507, -0.05), (-0.9435, -1.048, -0.05), (-0.9157, -1.072, -0.05), (-0.8873, -1.096, -0.05), (-0.8584, -1.119, -0.05), (-0.9417, -1.103, -0.05), (-0.9125, -1.127, -0.05), (-0.8827, -1.15, -0.05), (-0.9679, -1.172, -0.05), (-0.9566, -1.181, -0.05), (-0.9451, -1.19, -0.05), (-0.1271, -0.1412, 0.05), (-0.1234, -0.1445, 0.05), (-0.1196, -0.1477, 0.05), (-0.1157, -0.1507, 0.05), (-0.9435, -1.048, 0.05), (-0.9157, -1.072, 0.05), (-0.8873, -1.096, 0.05), (-0.8584, -1.119, 0.05), (-0.9417, -1.103, 0.05), (-0.9125, -1.127, 0.05), (-0.8827, -1.15, 0.05), (-0.9679, -1.172, 0.05), (-0.9566, -1.181, 0.05), (-0.9451, -1.19, 0.05), (-0.1117, -0.1537, -0.05), (-0.1076, -0.1566, -0.05), (-0.1035, -0.1593, -0.05), (-0.09927, -0.162, -0.05), (-0.8288, -1.141, -0.05), (-0.7986, -1.162, -0.05), (-0.7679, -1.183, -0.05), (-0.7367, -1.202, -0.05), (-0.8213, -1.195, -0.05), (-0.7897, -1.216, -0.05), (-0.7576, -1.236, -0.05), (-0.8401, -1.267, -0.05), (-0.8279, -1.275, -0.05), (-0.8155, -1.283, -0.05), (-0.1117, -0.1537, 0.05), (-0.1076, -0.1566, 0.05), (-0.1035, -0.1593, 0.05), (-0.09927, -0.162, 0.05), (-0.8288, -1.141, 0.05), (-0.7986, -1.162, 0.05), (-0.7679, -1.183, 0.05), (-0.7367, -1.202, 0.05), (-0.8213, -1.195, 0.05), (-0.7897, -1.216, 0.05), (-0.7576, -1.236, 0.05), (-0.8401, -1.267, 0.05), (-0.8279, -1.275, 0.05), (-0.8155, -1.283, 0.05), (-0.095, -0.1645, -0.05), (-0.09066, -0.167, -0.05), (-0.08626, -0.1693, -0.05), (-0.0818, -0.1715, -0.05), (-0.705, -1.221, -0.05), (-0.6728, -1.239, -0.05), (-0.6401, -1.256, -0.05), (-0.607, -1.273, -0.05), (-0.6919, -1.274, -0.05), (-0.6583, -1.292, -0.05), (-0.6242, -1.309, -0.05), (-0.7031, -1.348, -0.05), (-0.6901, -1.354, -0.05), (-0.6769, -1.361, -0.05), (-0.095, -0.1645, 0.05), (-0.09066, -0.167, 0.05), (-0.08626, -0.1693, 0.05), (-0.0818, -0.1715, 0.05), (-0.705, -1.221, 0.05), (-0.6728, -1.239, 0.05), (-0.6401, -1.256, 0.05), (-0.607, -1.273, 0.05), (-0.6919, -1.274, 0.05), (-0.6583, -1.292, 0.05), (-0.6242, -1.309, 0.05), (-0.7031, -1.348, 0.05), (-0.6901, -1.354, 0.05), (-0.6769, -1.361, 0.05), (-0.07728, -0.1736, -0.05), (-0.07271, -0.1755, -0.05), (-0.06809, -0.1774, -0.05), (-0.06342, -0.1791, -0.05), (-0.5735, -1.288, -0.05), (-0.5396, -1.303, -0.05), (-0.5053, -1.316, -0.05), (-0.4707, -1.329, -0.05), (-0.5549, -1.34, -0.05), (-0.5196, -1.354, -0.05), (-0.484, -1.367, -0.05), (-0.5584, -1.414, -0.05), (-0.5447, -1.419, -0.05), (-0.531, -1.424, -0.05), (-0.07728, -0.1736, 0.05), (-0.07271, -0.1755, 0.05), (-0.06809, -0.1774, 0.05), (-0.06342, -0.1791, 0.05), (-0.5735, -1.288, 0.05), (-0.5396, -1.303, 0.05), (-0.5053, -1.316, 0.05), (-0.4707, -1.329, 0.05), (-0.5549, -1.34, 0.05), (-0.5196, -1.354, 0.05), (-0.484, -1.367, 0.05), (-0.5584, -1.414, 0.05), (-0.5447, -1.419, 0.05), (-0.531, -1.424, 0.05), (-0.05871, -0.1807, -0.05), (-0.05396, -0.1822, -0.05), (-0.04918, -0.1835, -0.05), (-0.04435, -0.1848, -0.05), (-0.4357, -1.341, -0.05), (-0.4005, -1.352, -0.05), (-0.3649, -1.362, -0.05), (-0.3292, -1.371, -0.05), (-0.4118, -1.39, -0.05), (-0.3753, -1.401, -0.05), (-0.3385, -1.41, -0.05), (-0.4076, -1.464, -0.05), (-0.3934, -1.468, -0.05), (-0.3792, -1.472, -0.05), (-0.05871, -0.1807, 0.05), (-0.05396, -0.1822, 0.05), (-0.04918, -0.1835, 0.05), (-0.04435, -0.1848, 0.05), (-0.4357, -1.341, 0.05), (-0.4005, -1.352, 0.05), (-0.3649, -1.362, 0.05), (-0.3292, -1.371, 0.05), (-0.4118, -1.39, 0.05), (-0.3753, -1.401, 0.05), (-0.3385, -1.41, 0.05), (-0.4076, -1.464, 0.05), (-0.3934, -1.468, 0.05), (-0.3792, -1.472, 0.05), (-0.0395, -0.1858, -0.05), (-0.03462, -0.1868, -0.05), (-0.02972, -0.1877, -0.05), (-0.0248, -0.1884, -0.05), (-0.2932, -1.379, -0.05), (-0.257, -1.386, -0.05), (-0.2206, -1.393, -0.05), (-0.184, -1.398, -0.05), (-0.2642, -1.426, -0.05), (-0.2268, -1.432, -0.05), (-0.1893, -1.438, -0.05), (-0.2523, -1.499, -0.05), (-0.2378, -1.501, -0.05), (-0.2233, -1.504, -0.05), (-0.0395, -0.1858, 0.05), (-0.03462, -0.1868, 0.05), (-0.02972, -0.1877, 0.05), (-0.0248, -0.1884, 0.05), (-0.2932, -1.379, 0.05), (-0.257, -1.386, 0.05), (-0.2206, -1.393, 0.05), (-0.184, -1.398, 0.05), (-0.2642, -1.426, 0.05), (-0.2268, -1.432, 0.05), (-0.1893, -1.438, 0.05), (-0.2523, -1.499, 0.05), (-0.2378, -1.501, 0.05), (-0.2233, -1.504, 0.05), (-0.01986, -0.189, -0.05), (-0.01491, -0.1894, -0.05), (-0.009944, -0.1897, -0.05), (-0.004974, -0.1899, -0.05), (-0.1474, -1.402, -0.05), (-0.1106, -1.406, -0.05), (-0.07379, -1.408, -0.05), (-0.03691, -1.41, -0.05), (-0.1138, -1.446, -0.05), (-0.07589, -1.448, -0.05), (-0.03796, -1.45, -0.05), (-0.09422, -1.517, -0.05), (-0.07955, -1.518, -0.05), (-0.06488, -1.519, -0.05), (-0.01986, -0.189, 0.05), (-0.01491, -0.1894, 0.05), (-0.009944, -0.1897, 0.05), (-0.004974, -0.1899, 0.05), (-0.1474, -1.402, 0.05), (-0.1106, -1.406, 0.05), (-0.07379, -1.408, 0.05), (-0.03691, -1.41, 0.05), (-0.1138, -1.446, 0.05), (-0.07589, -1.448, 0.05), (-0.03796, -1.45, 0.05), (-0.09422, -1.517, 0.05), (-0.07955, -1.518, 0.05), (-0.06488, -1.519, 0.05), (-3.49e-17, -0.19, -0.05), (0.004974, -0.1899, -0.05), (0.009944, -0.1897, -0.05), (0.01491, -0.1894, -0.05), (-2.59e-16, -1.41, -0.05), (0.03691, -1.41, -0.05), (0.07379, -1.408, -0.05), (0.1106, -1.406, -0.05), (0.03796, -1.45, -0.05), (0.07589, -1.448, -0.05), (0.1138, -1.446, -0.05), (0.06488, -1.519, -0.05), (0.07955, -1.518, -0.05), (0.09422, -1.517, -0.05), (-6.636e-11, -0.19, 0.05), (0.004974, -0.1899, 0.05), (0.009944, -0.1897, 0.05), (0.01491, -0.1894, 0.05), (-4.924e-10, -1.41, 0.05), (0.03691, -1.41, 0.05), (0.07379, -1.408, 0.05), (0.1106, -1.406, 0.05), (0.03796, -1.45, 0.05), (0.07589, -1.448, 0.05), (0.1138, -1.446, 0.05), (0.06488, -1.519, 0.05), (0.07955, -1.518, 0.05), (0.09422, -1.517, 0.05), (0.01986, -0.189, -0.05), (0.0248, -0.1884, -0.05), (0.02972, -0.1877, -0.05), (0.03462, -0.1868, -0.05), (0.1474, -1.402, -0.05), (0.184, -1.398, -0.05), (0.2206, -1.393, -0.05), (0.257, -1.386, -0.05), (0.1893, -1.438, -0.05), (0.2268, -1.432, -0.05), (0.2642, -1.426, -0.05), (0.2233, -1.504, -0.05), (0.2378, -1.501, -0.05), (0.2523, -1.499, -0.05), (0.01986, -0.189, 0.05), (0.0248, -0.1884, 0.05), (0.02972, -0.1877, 0.05), (0.03462, -0.1868, 0.05), (0.1474, -1.402, 0.05), (0.184, -1.398, 0.05), (0.2206, -1.393, 0.05), (0.257, -1.386, 0.05), (0.1893, -1.438, 0.05), (0.2268, -1.432, 0.05), (0.2642, -1.426, 0.05), (0.2233, -1.504, 0.05), (0.2378, -1.501, 0.05), (0.2523, -1.499, 0.05), (0.0395, -0.1858, -0.05), (0.04435, -0.1848, -0.05), (0.04918, -0.1835, -0.05), (0.05396, -0.1822, -0.05), (0.2932, -1.379, -0.05), (0.3292, -1.371, -0.05), (0.3649, -1.362, -0.05), (0.4005, -1.352, -0.05), (0.3385, -1.41, -0.05), (0.3753, -1.401, -0.05), (0.4118, -1.39, -0.05), (0.3792, -1.472, -0.05), (0.3934, -1.468, -0.05), (0.4076, -1.464, -0.05), (0.0395, -0.1858, 0.05), (0.04435, -0.1848, 0.05), (0.04918, -0.1835, 0.05), (0.05396, -0.1822, 0.05), (0.2932, -1.379, 0.05), (0.3292, -1.371, 0.05), (0.3649, -1.362, 0.05), (0.4005, -1.352, 0.05), (0.3385, -1.41, 0.05), (0.3753, -1.401, 0.05), (0.4118, -1.39, 0.05), (0.3792, -1.472, 0.05), (0.3934, -1.468, 0.05), (0.4076, -1.464, 0.05), (0.05871, -0.1807, -0.05), (0.06342, -0.1791, -0.05), (0.06809, -0.1774, -0.05), (0.07271, -0.1755, -0.05), (0.4357, -1.341, -0.05), (0.4707, -1.329, -0.05), (0.5053, -1.316, -0.05), (0.5396, -1.303, -0.05), (0.484, -1.367, -0.05), (0.5196, -1.354, -0.05), (0.5549, -1.34, -0.05), (0.531, -1.424, -0.05), (0.5447, -1.419, -0.05), (0.5584, -1.414, -0.05), (0.05871, -0.1807, 0.05), (0.06342, -0.1791, 0.05), (0.06809, -0.1774, 0.05), (0.07271, -0.1755, 0.05), (0.4357, -1.341, 0.05), (0.4707, -1.329, 0.05), (0.5053, -1.316, 0.05), (0.5396, -1.303, 0.05), (0.484, -1.367, 0.05), (0.5196, -1.354, 0.05), (0.5549, -1.34, 0.05), (0.531, -1.424, 0.05), (0.5447, -1.419, 0.05), (0.5584, -1.414, 0.05), (0.07728, -0.1736, -0.05), (0.0818, -0.1715, -0.05), (0.08626, -0.1693, -0.05), (0.09066, -0.167, -0.05), (0.5735, -1.288, -0.05), (0.607, -1.273, -0.05), (0.6401, -1.256, -0.05), (0.6728, -1.239, -0.05), (0.6242, -1.309, -0.05), (0.6583, -1.292, -0.05), (0.6919, -1.274, -0.05), (0.6769, -1.361, -0.05), (0.6901, -1.354, -0.05), (0.7031, -1.348, -0.05), (0.07728, -0.1736, 0.05), (0.0818, -0.1715, 0.05), (0.08626, -0.1693, 0.05), (0.09066, -0.167, 0.05), (0.5735, -1.288, 0.05), (0.607, -1.273, 0.05), (0.6401, -1.256, 0.05), (0.6728, -1.239, 0.05), (0.6242, -1.309, 0.05), (0.6583, -1.292, 0.05), (0.6919, -1.274, 0.05), (0.6769, -1.361, 0.05), (0.6901, -1.354, 0.05), (0.7031, -1.348, 0.05), (0.095, -0.1645, -0.05), (0.09927, -0.162, -0.05), (0.1035, -0.1593, -0.05), (0.1076, -0.1566, -0.05), (0.705, -1.221, -0.05), (0.7367, -1.202, -0.05), (0.7679, -1.183, -0.05), (0.7986, -1.162, -0.05), (0.7576, -1.236, -0.05), (0.7897, -1.216, -0.05), (0.8213, -1.195, -0.05), (0.8155, -1.283, -0.05), (0.8279, -1.275, -0.05), (0.8401, -1.267, -0.05), (0.095, -0.1645, 0.05), (0.09927, -0.162, 0.05), (0.1035, -0.1593, 0.05), (0.1076, -0.1566, 0.05), (0.705, -1.221, 0.05), (0.7367, -1.202, 0.05), (0.7679, -1.183, 0.05), (0.7986, -1.162, 0.05), (0.7576, -1.236, 0.05), (0.7897, -1.216, 0.05), (0.8213, -1.195, 0.05), (0.8155, -1.283, 0.05), (0.8279, -1.275, 0.05), (0.8401, -1.267, 0.05), (0.1117, -0.1537, -0.05), (0.1157, -0.1507, -0.05), (0.1196, -0.1477, -0.05), (0.1234, -0.1445, -0.05), (0.8288, -1.141, -0.05), (0.8584, -1.119, -0.05), (0.8873, -1.096, -0.05), (0.9157, -1.072, -0.05), (0.8827, -1.15, -0.05), (0.9125, -1.127, -0.05), (0.9417, -1.103, -0.05), (0.9451, -1.19, -0.05), (0.9566, -1.181, -0.05), (0.9679, -1.172, -0.05), (0.1117, -0.1537, 0.05), (0.1157, -0.1507, 0.05), (0.1196, -0.1477, 0.05), (0.1234, -0.1445, 0.05), (0.8288, -1.141, 0.05), (0.8584, -1.119, 0.05), (0.8873, -1.096, 0.05), (0.9157, -1.072, 0.05), (0.8827, -1.15, 0.05), (0.9125, -1.127, 0.05), (0.9417, -1.103, 0.05), (0.9451, -1.19, 0.05), (0.9566, -1.181, 0.05), (0.9679, -1.172, 0.05), (0.1271, -0.1412, -0.05), (0.1308, -0.1378, -0.05), (0.1344, -0.1344, -0.05), (0.1378, -0.1308, -0.05), (0.9435, -1.048, -0.05), (0.9706, -1.023, -0.05), (0.997, -0.997, -0.05), (1.023, -0.9706, -0.05), (0.9981, -1.052, -0.05), (1.025, -1.025, -0.05), (1.052, -0.9981, -0.05), (1.064, -1.085, -0.05), (1.075, -1.075, -0.05), (1.085, -1.064, -0.05), (0.1271, -0.1412, 0.05), (0.1308, -0.1378, 0.05), (0.1344, -0.1344, 0.05), (0.1378, -0.1308, 0.05), (0.9435, -1.048, 0.05), (0.9706, -1.023, 0.05), (0.997, -0.997, 0.05), (1.023, -0.9706, 0.05), (0.9981, -1.052, 0.05), (1.025, -1.025, 0.05), (1.052, -0.9981, 0.05), (1.064, -1.085, 0.05), (1.075, -1.075, 0.05), (1.085, -1.064, 0.05), (0.1412, -0.1271, -0.05), (0.1445, -0.1234, -0.05), (0.1477, -0.1196, -0.05), (0.1507, -0.1157, -0.05), (1.048, -0.9435, -0.05), (1.072, -0.9157, -0.05), (1.096, -0.8873, -0.05), (1.119, -0.8584, -0.05), (1.103, -0.9417, -0.05), (1.127, -0.9125, -0.05), (1.15, -0.8827, -0.05), (1.172, -0.9679, -0.05), (1.181, -0.9566, -0.05), (1.19, -0.9451, -0.05), (0.1412, -0.1271, 0.05), (0.1445, -0.1234, 0.05), (0.1477, -0.1196, 0.05), (0.1507, -0.1157, 0.05), (1.048, -0.9435, 0.05), (1.072, -0.9157, 0.05), (1.096, -0.8873, 0.05), (1.119, -0.8584, 0.05), (1.103, -0.9417, 0.05), (1.127, -0.9125, 0.05), (1.15, -0.8827, 0.05), (1.172, -0.9679, 0.05), (1.181, -0.9566, 0.05), (1.19, -0.9451, 0.05), (0.1537, -0.1117, -0.05), (0.1566, -0.1076, -0.05), (0.1593, -0.1035, -0.05), (0.162, -0.09927, -0.05), (1.141, -0.8288, -0.05), (1.162, -0.7986, -0.05), (1.183, -0.7679, -0.05), (1.202, -0.7367, -0.05), (1.195, -0.8213, -0.05), (1.216, -0.7897, -0.05), (1.236, -0.7576, -0.05), (1.267, -0.8401, -0.05), (1.275, -0.8279, -0.05), (1.283, -0.8155, -0.05), (0.1537, -0.1117, 0.05), (0.1566, -0.1076, 0.05), (0.1593, -0.1035, 0.05), (0.162, -0.09927, 0.05), (1.141, -0.8288, 0.05), (1.162, -0.7986, 0.05), (1.183, -0.7679, 0.05), (1.202, -0.7367, 0.05), (1.195, -0.8213, 0.05), (1.216, -0.7897, 0.05), (1.236, -0.7576, 0.05), (1.267, -0.8401, 0.05), (1.275, -0.8279, 0.05), (1.283, -0.8155, 0.05), (0.1645, -0.095, -0.05), (0.167, -0.09066, -0.05), (0.1693, -0.08626, -0.05), (0.1715, -0.0818, -0.05), (1.221, -0.705, -0.05), (1.239, -0.6728, -0.05), (1.256, -0.6401, -0.05), (1.273, -0.607, -0.05), (1.274, -0.6919, -0.05), (1.292, -0.6583, -0.05), (1.309, -0.6242, -0.05), (1.348, -0.7031, -0.05), (1.354, -0.6901, -0.05), (1.361, -0.6769, -0.05), (0.1645, -0.095, 0.05), (0.167, -0.09066, 0.05), (0.1693, -0.08626, 0.05), (0.1715, -0.0818, 0.05), (1.221, -0.705, 0.05), (1.239, -0.6728, 0.05), (1.256, -0.6401, 0.05), (1.273, -0.607, 0.05), (1.274, -0.6919, 0.05), (1.292, -0.6583, 0.05), (1.309, -0.6242, 0.05), (1.348, -0.7031, 0.05), (1.354, -0.6901, 0.05), (1.361, -0.6769, 0.05), (0.1736, -0.07728, -0.05), (0.1755, -0.07271, -0.05), (0.1774, -0.06809, -0.05), (0.1791, -0.06342, -0.05), (1.288, -0.5735, -0.05), (1.303, -0.5396, -0.05), (1.316, -0.5053, -0.05), (1.329, -0.4707, -0.05), (1.34, -0.5549, -0.05), (1.354, -0.5196, -0.05), (1.367, -0.484, -0.05), (1.414, -0.5584, -0.05), (1.419, -0.5447, -0.05), (1.424, -0.531, -0.05), (0.1736, -0.07728, 0.05), (0.1755, -0.07271, 0.05), (0.1774, -0.06809, 0.05), (0.1791, -0.06342, 0.05), (1.288, -0.5735, 0.05), (1.303, -0.5396, 0.05), (1.316, -0.5053, 0.05), (1.329, -0.4707, 0.05), (1.34, -0.5549, 0.05), (1.354, -0.5196, 0.05), (1.367, -0.484, 0.05), (1.414, -0.5584, 0.05), (1.419, -0.5447, 0.05), (1.424, -0.531, 0.05), (0.1807, -0.05871, -0.05), (0.1822, -0.05396, -0.05), (0.1835, -0.04918, -0.05), (0.1848, -0.04435, -0.05), (1.341, -0.4357, -0.05), (1.352, -0.4005, -0.05), (1.362, -0.3649, -0.05), (1.371, -0.3292, -0.05), (1.39, -0.4118, -0.05), (1.401, -0.3753, -0.05), (1.41, -0.3385, -0.05), (1.464, -0.4076, -0.05), (1.468, -0.3934, -0.05), (1.472, -0.3792, -0.05), (0.1807, -0.05871, 0.05), (0.1822, -0.05396, 0.05), (0.1835, -0.04918, 0.05), (0.1848, -0.04435, 0.05), (1.341, -0.4357, 0.05), (1.352, -0.4005, 0.05), (1.362, -0.3649, 0.05), (1.371, -0.3292, 0.05), (1.39, -0.4118, 0.05), (1.401, -0.3753, 0.05), (1.41, -0.3385, 0.05), (1.464, -0.4076, 0.05), (1.468, -0.3934, 0.05), (1.472, -0.3792, 0.05), (0.1858, -0.0395, -0.05), (0.1868, -0.03462, -0.05), (0.1877, -0.02972, -0.05), (0.1884, -0.0248, -0.05), (1.379, -0.2932, -0.05), (1.386, -0.257, -0.05), (1.393, -0.2206, -0.05), (1.398, -0.184, -0.05), (1.426, -0.2642, -0.05), (1.432, -0.2268, -0.05), (1.438, -0.1893, -0.05), (1.499, -0.2523, -0.05), (1.501, -0.2378, -0.05), (1.504, -0.2233, -0.05), (0.1858, -0.0395, 0.05), (0.1868, -0.03462, 0.05), (0.1877, -0.02972, 0.05), (0.1884, -0.0248, 0.05), (1.379, -0.2932, 0.05), (1.386, -0.257, 0.05), (1.393, -0.2206, 0.05), (1.398, -0.184, 0.05), (1.426, -0.2642, 0.05), (1.432, -0.2268, 0.05), (1.438, -0.1893, 0.05), (1.499, -0.2523, 0.05), (1.501, -0.2378, 0.05), (1.504, -0.2233, 0.05), (0.189, -0.01986, -0.05), (0.1894, -0.01491, -0.05), (0.1897, -0.009944, -0.05), (0.1899, -0.004974, -0.05), (1.402, -0.1474, -0.05), (1.406, -0.1106, -0.05), (1.408, -0.07379, -0.05), (1.41, -0.03691, -0.05), (1.446, -0.1138, -0.05), (1.448, -0.07589, -0.05), (1.45, -0.03796, -0.05), (1.517, -0.09422, -0.05), (1.518, -0.07955, -0.05), (1.519, -0.06488, -0.05), (0.189, -0.01986, 0.05), (0.1894, -0.01491, 0.05), (0.1897, -0.009944, 0.05), (0.1899, -0.004974, 0.05), (1.402, -0.1474, 0.05), (1.406, -0.1106, 0.05), (1.408, -0.07379, 0.05), (1.41, -0.03691, 0.05), (1.446, -0.1138, 0.05), (1.448, -0.07589, 0.05), (1.45, -0.03796, 0.05), (1.517, -0.09422, 0.05), (1.518, -0.07955, 0.05), (1.519, -0.06488, 0.05)], [], [(4, 0, 1, 5), (5, 1, 2, 6), (6, 2, 3, 7), (8, 5, 6, 9), (9, 6, 7, 10), (11, 8, 9, 12), (12, 9, 10, 13), (14, 18, 19, 15), (15, 19, 20, 16), (16, 20, 21, 17), (19, 22, 23, 20), (20, 23, 24, 21), (22, 25, 26, 23), (23, 26, 27, 24), (18, 4, 5, 19), (19, 5, 8, 22), (22, 8, 11, 25), (25, 11, 12, 26), (26, 12, 13, 27), (27, 13, 10, 24), (24, 10, 7, 21), (32, 28, 29, 33), (33, 29, 30, 34), (34, 30, 31, 35), (36, 33, 34, 37), (37, 34, 35, 38), (39, 36, 37, 40), (40, 37, 38, 41), (42, 46, 47, 43), (43, 47, 48, 44), (44, 48, 49, 45), (47, 50, 51, 48), (48, 51, 52, 49), (50, 53, 54, 51), (51, 54, 55, 52), (46, 32, 33, 47), (47, 33, 36, 50), (50, 36, 39, 53), (53, 39, 40, 54), (54, 40, 41, 55), (55, 41, 38, 52), (52, 38, 35, 49), (3, 28, 32, 7), (7, 32, 46, 21), (21, 46, 42, 17), (60, 56, 57, 61), (61, 57, 58, 62), (62, 58, 59, 63), (64, 61, 62, 65), (65, 62, 63, 66), (67, 64, 65, 68), (68, 65, 66, 69), (70, 74, 75, 71), (71, 75, 76, 72), (72, 76, 77, 73), (75, 78, 79, 76), (76, 79, 80, 77), (78, 81, 82, 79), (79, 82, 83, 80), (74, 60, 61, 75), (75, 61, 64, 78), (78, 64, 67, 81), (81, 67, 68, 82), (82, 68, 69, 83), (83, 69, 66, 80), (80, 66, 63, 77), (31, 56, 60, 35), (35, 60, 74, 49), (49, 74, 70, 45), (88, 84, 85, 89), (89, 85, 86, 90), (90, 86, 87, 91), (92, 89, 90, 93), (93, 90, 91, 94), (95, 92, 93, 96), (96, 93, 94, 97), (98, 102, 103, 99), (99, 103, 104, 100), (100, 104, 105, 101), (103, 106, 107, 104), (104, 107, 108, 105), (106, 109, 110, 107), (107, 110, 111, 108), (102, 88, 89, 103), (103, 89, 92, 106), (106, 92, 95, 109), (109, 95, 96, 110), (110, 96, 97, 111), (111, 97, 94, 108), (108, 94, 91, 105), (59, 84, 88, 63), (63, 88, 102, 77), (77, 102, 98, 73), (116, 112, 113, 117), (117, 113, 114, 118), (118, 114, 115, 119), (120, 117, 118, 121), (121, 118, 119, 122), (123, 120, 121, 124), (124, 121, 122, 125), (126, 130, 131, 127), (127, 131, 132, 128), (128, 132, 133, 129), (131, 134, 135, 132), (132, 135, 136, 133), (134, 137, 138, 135), (135, 138, 139, 136), (130, 116, 117, 131), (131, 117, 120, 134), (134, 120, 123, 137), (137, 123, 124, 138), (138, 124, 125, 139), (139, 125, 122, 136), (136, 122, 119, 133), (87, 112, 116, 91), (91, 116, 130, 105), (105, 130, 126, 101), (144, 140, 141, 145), (145, 141, 142, 146), (146, 142, 143, 147), (148, 145, 146, 149), (149, 146, 147, 150), (151, 148, 149, 152), (152, 149, 150, 153), (154, 158, 159, 155), (155, 159, 160, 156), (156, 160, 161, 157), (159, 162, 163, 160), (160, 163, 164, 161), (162, 165, 166, 163), (163, 166, 167, 164), (158, 144, 145, 159), (159, 145, 148, 162), (162, 148, 151, 165), (165, 151, 152, 166), (166, 152, 153, 167), (167, 153, 150, 164), (164, 150, 147, 161), (115, 140, 144, 119), (119, 144, 158, 133), (133, 158, 154, 129), (172, 168, 169, 173), (173, 169, 170, 174), (174, 170, 171, 175), (176, 173, 174, 177), (177, 174, 175, 178), (179, 176, 177, 180), (180, 177, 178, 181), (182, 186, 187, 183), (183, 187, 188, 184), (184, 188, 189, 185), (187, 190, 191, 188), (188, 191, 192, 189), (190, 193, 194, 191), (191, 194, 195, 192), (186, 172, 173, 187), (187, 173, 176, 190), (190, 176, 179, 193), (193, 179, 180, 194), (194, 180, 181, 195), (195, 181, 178, 192), (192, 178, 175, 189), (143, 168, 172, 147), (147, 172, 186, 161), (161, 186, 182, 157), (200, 196, 197, 201), (201, 197, 198, 202), (202, 198, 199, 203), (204, 201, 202, 205), (205, 202, 203, 206), (207, 204, 205, 208), (208, 205, 206, 209), (210, 214, 215, 211), (211, 215, 216, 212), (212, 216, 217, 213), (215, 218, 219, 216), (216, 219, 220, 217), (218, 221, 222, 219), (219, 222, 223, 220), (214, 200, 201, 215), (215, 201, 204, 218), (218, 204, 207, 221), (221, 207, 208, 222), (222, 208, 209, 223), (223, 209, 206, 220), (220, 206, 203, 217), (171, 196, 200, 175), (175, 200, 214, 189), (189, 214, 210, 185), (228, 224, 225, 229), (229, 225, 226, 230), (230, 226, 227, 231), (232, 229, 230, 233), (233, 230, 231, 234), (235, 232, 233, 236), (236, 233, 234, 237), (238, 242, 243, 239), (239, 243, 244, 240), (240, 244, 245, 241), (243, 246, 247, 244), (244, 247, 248, 245), (246, 249, 250, 247), (247, 250, 251, 248), (242, 228, 229, 243), (243, 229, 232, 246), (246, 232, 235, 249), (249, 235, 236, 250), (250, 236, 237, 251), (251, 237, 234, 248), (248, 234, 231, 245), (199, 224, 228, 203), (203, 228, 242, 217), (217, 242, 238, 213), (256, 252, 253, 257), (257, 253, 254, 258), (258, 254, 255, 259), (260, 257, 258, 261), (261, 258, 259, 262), (263, 260, 261, 264), (264, 261, 262, 265), (266, 270, 271, 267), (267, 271, 272, 268), (268, 272, 273, 269), (271, 274, 275, 272), (272, 275, 276, 273), (274, 277, 278, 275), (275, 278, 279, 276), (270, 256, 257, 271), (271, 257, 260, 274), (274, 260, 263, 277), (277, 263, 264, 278), (278, 264, 265, 279), (279, 265, 262, 276), (276, 262, 259, 273), (227, 252, 256, 231), (231, 256, 270, 245), (245, 270, 266, 241), (284, 280, 281, 285), (285, 281, 282, 286), (286, 282, 283, 287), (288, 285, 286, 289), (289, 286, 287, 290), (291, 288, 289, 292), (292, 289, 290, 293), (294, 298, 299, 295), (295, 299, 300, 296), (296, 300, 301, 297), (299, 302, 303, 300), (300, 303, 304, 301), (302, 305, 306, 303), (303, 306, 307, 304), (298, 284, 285, 299), (299, 285, 288, 302), (302, 288, 291, 305), (305, 291, 292, 306), (306, 292, 293, 307), (307, 293, 290, 304), (304, 290, 287, 301), (255, 280, 284, 259), (259, 284, 298, 273), (273, 298, 294, 269), (312, 308, 309, 313), (313, 309, 310, 314), (314, 310, 311, 315), (316, 313, 314, 317), (317, 314, 315, 318), (319, 316, 317, 320), (320, 317, 318, 321), (322, 326, 327, 323), (323, 327, 328, 324), (324, 328, 329, 325), (327, 330, 331, 328), (328, 331, 332, 329), (330, 333, 334, 331), (331, 334, 335, 332), (326, 312, 313, 327), (327, 313, 316, 330), (330, 316, 319, 333), (333, 319, 320, 334), (334, 320, 321, 335), (335, 321, 318, 332), (332, 318, 315, 329), (283, 308, 312, 287), (287, 312, 326, 301), (301, 326, 322, 297), (340, 336, 337, 341), (341, 337, 338, 342), (342, 338, 339, 343), (344, 341, 342, 345), (345, 342, 343, 346), (347, 344, 345, 348), (348, 345, 346, 349), (350, 354, 355, 351), (351, 355, 356, 352), (352, 356, 357, 353), (355, 358, 359, 356), (356, 359, 360, 357), (358, 361, 362, 359), (359, 362, 363, 360), (354, 340, 341, 355), (355, 341, 344, 358), (358, 344, 347, 361), (361, 347, 348, 362), (362, 348, 349, 363), (363, 349, 346, 360), (360, 346, 343, 357), (311, 336, 340, 315), (315, 340, 354, 329), (329, 354, 350, 325), (368, 364, 365, 369), (369, 365, 366, 370), (370, 366, 367, 371), (372, 369, 370, 373), (373, 370, 371, 374), (375, 372, 373, 376), (376, 373, 374, 377), (378, 382, 383, 379), (379, 383, 384, 380), (380, 384, 385, 381), (383, 386, 387, 384), (384, 387, 388, 385), (386, 389, 390, 387), (387, 390, 391, 388), (382, 368, 369, 383), (383, 369, 372, 386), (386, 372, 375, 389), (389, 375, 376, 390), (390, 376, 377, 391), (391, 377, 374, 388), (388, 374, 371, 385), (339, 364, 368, 343), (343, 368, 382, 357), (357, 382, 378, 353), (396, 392, 393, 397), (397, 393, 394, 398), (398, 394, 395, 399), (400, 397, 398, 401), (401, 398, 399, 402), (403, 400, 401, 404), (404, 401, 402, 405), (406, 410, 411, 407), (407, 411, 412, 408), (408, 412, 413, 409), (411, 414, 415, 412), (412, 415, 416, 413), (414, 417, 418, 415), (415, 418, 419, 416), (410, 396, 397, 411), (411, 397, 400, 414), (414, 400, 403, 417), (417, 403, 404, 418), (418, 404, 405, 419), (419, 405, 402, 416), (416, 402, 399, 413), (367, 392, 396, 371), (371, 396, 410, 385), (385, 410, 406, 381), (424, 420, 421, 425), (425, 421, 422, 426), (426, 422, 423, 427), (428, 425, 426, 429), (429, 426, 427, 430), (431, 428, 429, 432), (432, 429, 430, 433), (434, 438, 439, 435), (435, 439, 440, 436), (436, 440, 441, 437), (439, 442, 443, 440), (440, 443, 444, 441), (442, 445, 446, 443), (443, 446, 447, 444), (438, 424, 425, 439), (439, 425, 428, 442), (442, 428, 431, 445), (445, 431, 432, 446), (446, 432, 433, 447), (447, 433, 430, 444), (444, 430, 427, 441), (395, 420, 424, 399), (399, 424, 438, 413), (413, 438, 434, 409), (452, 448, 449, 453), (453, 449, 450, 454), (454, 450, 451, 455), (456, 453, 454, 457), (457, 454, 455, 458), (459, 456, 457, 460), (460, 457, 458, 461), (462, 466, 467, 463), (463, 467, 468, 464), (464, 468, 469, 465), (467, 470, 471, 468), (468, 471, 472, 469), (470, 473, 474, 471), (471, 474, 475, 472), (466, 452, 453, 467), (467, 453, 456, 470), (470, 456, 459, 473), (473, 459, 460, 474), (474, 460, 461, 475), (475, 461, 458, 472), (472, 458, 455, 469), (423, 448, 452, 427), (427, 452, 466, 441), (441, 466, 462, 437), (480, 476, 477, 481), (481, 477, 478, 482), (482, 478, 479, 483), (484, 481, 482, 485), (485, 482, 483, 486), (487, 484, 485, 488), (488, 485, 486, 489), (490, 494, 495, 491), (491, 495, 496, 492), (492, 496, 497, 493), (495, 498, 499, 496), (496, 499, 500, 497), (498, 501, 502, 499), (499, 502, 503, 500), (494, 480, 481, 495), (495, 481, 484, 498), (498, 484, 487, 501), (501, 487, 488, 502), (502, 488, 489, 503), (503, 489, 486, 500), (500, 486, 483, 497), (451, 476, 480, 455), (455, 480, 494, 469), (469, 494, 490, 465), (508, 504, 505, 509), (509, 505, 506, 510), (510, 506, 507, 511), (512, 509, 510, 513), (513, 510, 511, 514), (515, 512, 513, 516), (516, 513, 514, 517), (518, 522, 523, 519), (519, 523, 524, 520), (520, 524, 525, 521), (523, 526, 527, 524), (524, 527, 528, 525), (526, 529, 530, 527), (527, 530, 531, 528), (522, 508, 509, 523), (523, 509, 512, 526), (526, 512, 515, 529), (529, 515, 516, 530), (530, 516, 517, 531), (531, 517, 514, 528), (528, 514, 511, 525), (479, 504, 508, 483), (483, 508, 522, 497), (497, 522, 518, 493), (536, 532, 533, 537), (537, 533, 534, 538), (538, 534, 535, 539), (540, 537, 538, 541), (541, 538, 539, 542), (543, 540, 541, 544), (544, 541, 542, 545), (546, 550, 551, 547), (547, 551, 552, 548), (548, 552, 553, 549), (551, 554, 555, 552), (552, 555, 556, 553), (554, 557, 558, 555), (555, 558, 559, 556), (550, 536, 537, 551), (551, 537, 540, 554), (554, 540, 543, 557), (557, 543, 544, 558), (558, 544, 545, 559), (559, 545, 542, 556), (556, 542, 539, 553), (507, 532, 536, 511), (511, 536, 550, 525), (525, 550, 546, 521), (564, 560, 561, 565), (565, 561, 562, 566), (566, 562, 563, 567), (568, 565, 566, 569), (569, 566, 567, 570), (571, 568, 569, 572), (572, 569, 570, 573), (574, 578, 579, 575), (575, 579, 580, 576), (576, 580, 581, 577), (579, 582, 583, 580), (580, 583, 584, 581), (582, 585, 586, 583), (583, 586, 587, 584), (578, 564, 565, 579), (579, 565, 568, 582), (582, 568, 571, 585), (585, 571, 572, 586), (586, 572, 573, 587), (587, 573, 570, 584), (584, 570, 567, 581), (535, 560, 564, 539), (539, 564, 578, 553), (553, 578, 574, 549), (592, 588, 589, 593), (593, 589, 590, 594), (594, 590, 591, 595), (596, 593, 594, 597), (597, 594, 595, 598), (599, 596, 597, 600), (600, 597, 598, 601), (602, 606, 607, 603), (603, 607, 608, 604), (604, 608, 609, 605), (607, 610, 611, 608), (608, 611, 612, 609), (610, 613, 614, 611), (611, 614, 615, 612), (606, 592, 593, 607), (607, 593, 596, 610), (610, 596, 599, 613), (613, 599, 600, 614), (614, 600, 601, 615), (615, 601, 598, 612), (612, 598, 595, 609), (563, 588, 592, 567), (567, 592, 606, 581), (581, 606, 602, 577), (620, 616, 617, 621), (621, 617, 618, 622), (622, 618, 619, 623), (624, 621, 622, 625), (625, 622, 623, 626), (627, 624, 625, 628), (628, 625, 626, 629), (630, 634, 635, 631), (631, 635, 636, 632), (632, 636, 637, 633), (635, 638, 639, 636), (636, 639, 640, 637), (638, 641, 642, 639), (639, 642, 643, 640), (634, 620, 621, 635), (635, 621, 624, 638), (638, 624, 627, 641), (641, 627, 628, 642), (642, 628, 629, 643), (643, 629, 626, 640), (640, 626, 623, 637), (591, 616, 620, 595), (595, 620, 634, 609), (609, 634, 630, 605), (648, 644, 645, 649), (649, 645, 646, 650), (650, 646, 647, 651), (652, 649, 650, 653), (653, 650, 651, 654), (655, 652, 653, 656), (656, 653, 654, 657), (658, 662, 663, 659), (659, 663, 664, 660), (660, 664, 665, 661), (663, 666, 667, 664), (664, 667, 668, 665), (666, 669, 670, 667), (667, 670, 671, 668), (662, 648, 649, 663), (663, 649, 652, 666), (666, 652, 655, 669), (669, 655, 656, 670), (670, 656, 657, 671), (671, 657, 654, 668), (668, 654, 651, 665), (619, 644, 648, 623), (623, 648, 662, 637), (637, 662, 658, 633), (676, 672, 673, 677), (677, 673, 674, 678), (678, 674, 675, 679), (680, 677, 678, 681), (681, 678, 679, 682), (683, 680, 681, 684), (684, 681, 682, 685), (686, 690, 691, 687), (687, 691, 692, 688), (688, 692, 693, 689), (691, 694, 695, 692), (692, 695, 696, 693), (694, 697, 698, 695), (695, 698, 699, 696), (690, 676, 677, 691), (691, 677, 680, 694), (694, 680, 683, 697), (697, 683, 684, 698), (698, 684, 685, 699), (699, 685, 682, 696), (696, 682, 679, 693), (647, 672, 676, 651), (651, 676, 690, 665), (665, 690, 686, 661), (704, 700, 701, 705), (705, 701, 702, 706), (706, 702, 703, 707), (708, 705, 706, 709), (709, 706, 707, 710), (711, 708, 709, 712), (712, 709, 710, 713), (714, 718, 719, 715), (715, 719, 720, 716), (716, 720, 721, 717), (719, 722, 723, 720), (720, 723, 724, 721), (722, 725, 726, 723), (723, 726, 727, 724), (718, 704, 705, 719), (719, 705, 708, 722), (722, 708, 711, 725), (725, 711, 712, 726), (726, 712, 713, 727), (727, 713, 710, 724), (724, 710, 707, 721), (675, 700, 704, 679), (679, 704, 718, 693), (693, 718, 714, 689), (732, 728, 729, 733), (733, 729, 730, 734), (734, 730, 731, 735), (736, 733, 734, 737), (737, 734, 735, 738), (739, 736, 737, 740), (740, 737, 738, 741), (742, 746, 747, 743), (743, 747, 748, 744), (744, 748, 749, 745), (747, 750, 751, 748), (748, 751, 752, 749), (750, 753, 754, 751), (751, 754, 755, 752), (746, 732, 733, 747), (747, 733, 736, 750), (750, 736, 739, 753), (753, 739, 740, 754), (754, 740, 741, 755), (755, 741, 738, 752), (752, 738, 735, 749), (703, 728, 732, 707), (707, 732, 746, 721), (721, 746, 742, 717), (760, 756, 757, 761), (761, 757, 758, 762), (762, 758, 759, 763), (764, 761, 762, 765), (765, 762, 763, 766), (767, 764, 765, 768), (768, 765, 766, 769), (770, 774, 775, 771), (771, 775, 776, 772), (772, 776, 777, 773), (775, 778, 779, 776), (776, 779, 780, 777), (778, 781, 782, 779), (779, 782, 783, 780), (774, 760, 761, 775), (775, 761, 764, 778), (778, 764, 767, 781), (781, 767, 768, 782), (782, 768, 769, 783), (783, 769, 766, 780), (780, 766, 763, 777), (731, 756, 760, 735), (735, 760, 774, 749), (749, 774, 770, 745), (788, 784, 785, 789), (789, 785, 786, 790), (790, 786, 787, 791), (792, 789, 790, 793), (793, 790, 791, 794), (795, 792, 793, 796), (796, 793, 794, 797), (798, 802, 803, 799), (799, 803, 804, 800), (800, 804, 805, 801), (803, 806, 807, 804), (804, 807, 808, 805), (806, 809, 810, 807), (807, 810, 811, 808), (802, 788, 789, 803), (803, 789, 792, 806), (806, 792, 795, 809), (809, 795, 796, 810), (810, 796, 797, 811), (811, 797, 794, 808), (808, 794, 791, 805), (759, 784, 788, 763), (763, 788, 802, 777), (777, 802, 798, 773), (816, 812, 813, 817), (817, 813, 814, 818), (818, 814, 815, 819), (820, 817, 818, 821), (821, 818, 819, 822), (823, 820, 821, 824), (824, 821, 822, 825), (826, 830, 831, 827), (827, 831, 832, 828), (828, 832, 833, 829), (831, 834, 835, 832), (832, 835, 836, 833), (834, 837, 838, 835), (835, 838, 839, 836), (830, 816, 817, 831), (831, 817, 820, 834), (834, 820, 823, 837), (837, 823, 824, 838), (838, 824, 825, 839), (839, 825, 822, 836), (836, 822, 819, 833), (787, 812, 816, 791), (791, 816, 830, 805), (805, 830, 826, 801), (844, 840, 841, 845), (845, 841, 842, 846), (846, 842, 843, 847), (848, 845, 846, 849), (849, 846, 847, 850), (851, 848, 849, 852), (852, 849, 850, 853), (854, 858, 859, 855), (855, 859, 860, 856), (856, 860, 861, 857), (859, 862, 863, 860), (860, 863, 864, 861), (862, 865, 866, 863), (863, 866, 867, 864), (858, 844, 845, 859), (859, 845, 848, 862), (862, 848, 851, 865), (865, 851, 852, 866), (866, 852, 853, 867), (867, 853, 850, 864), (864, 850, 847, 861), (815, 840, 844, 819), (819, 844, 858, 833), (833, 858, 854, 829), (872, 868, 869, 873), (873, 869, 870, 874), (874, 870, 871, 875), (876, 873, 874, 877), (877, 874, 875, 878), (879, 876, 877, 880), (880, 877, 878, 881), (882, 886, 887, 883), (883, 887, 888, 884), (884, 888, 889, 885), (887, 890, 891, 888), (888, 891, 892, 889), (890, 893, 894, 891), (891, 894, 895, 892), (886, 872, 873, 887), (887, 873, 876, 890), (890, 876, 879, 893), (893, 879, 880, 894), (894, 880, 881, 895), (895, 881, 878, 892), (892, 878, 875, 889), (843, 868, 872, 847), (847, 872, 886, 861), (861, 886, 882, 857), (900, 896, 897, 901), (901, 897, 898, 902), (902, 898, 899, 903), (904, 901, 902, 905), (905, 902, 903, 906), (907, 904, 905, 908), (908, 905, 906, 909), (910, 914, 915, 911), (911, 915, 916, 912), (912, 916, 917, 913), (915, 918, 919, 916), (916, 919, 920, 917), (918, 921, 922, 919), (919, 922, 923, 920), (914, 900, 901, 915), (915, 901, 904, 918), (918, 904, 907, 921), (921, 907, 908, 922), (922, 908, 909, 923), (923, 909, 906, 920), (920, 906, 903, 917), (871, 896, 900, 875), (875, 900, 914, 889), (889, 914, 910, 885), (928, 924, 925, 929), (929, 925, 926, 930), (930, 926, 927, 931), (932, 929, 930, 933), (933, 930, 931, 934), (935, 932, 933, 936), (936, 933, 934, 937), (938, 942, 943, 939), (939, 943, 944, 940), (940, 944, 945, 941), (943, 946, 947, 944), (944, 947, 948, 945), (946, 949, 950, 947), (947, 950, 951, 948), (942, 928, 929, 943), (943, 929, 932, 946), (946, 932, 935, 949), (949, 935, 936, 950), (950, 936, 937, 951), (951, 937, 934, 948), (948, 934, 931, 945), (899, 924, 928, 903), (903, 928, 942, 917), (917, 942, 938, 913), (956, 952, 953, 957), (957, 953, 954, 958), (958, 954, 955, 959), (960, 957, 958, 961), (961, 958, 959, 962), (963, 960, 961, 964), (964, 961, 962, 965), (966, 970, 971, 967), (967, 971, 972, 968), (968, 972, 973, 969), (971, 974, 975, 972), (972, 975, 976, 973), (974, 977, 978, 975), (975, 978, 979, 976), (970, 956, 957, 971), (971, 957, 960, 974), (974, 960, 963, 977), (977, 963, 964, 978), (978, 964, 965, 979), (979, 965, 962, 976), (976, 962, 959, 973), (927, 952, 956, 931), (931, 956, 970, 945), (945, 970, 966, 941), (984, 980, 981, 985), (985, 981, 982, 986), (986, 982, 983, 987), (988, 985, 986, 989), (989, 986, 987, 990), (991, 988, 989, 992), (992, 989, 990, 993), (994, 998, 999, 995), (995, 999, 1000, 996), (996, 1000, 1001, 997), (999, 1002, 1003, 1000), (1000, 1003, 1004, 1001), (1002, 1005, 1006, 1003), (1003, 1006, 1007, 1004), (998, 984, 985, 999), (999, 985, 988, 1002), (1002, 988, 991, 1005), (1005, 991, 992, 1006), (1006, 992, 993, 1007), (1007, 993, 990, 1004), (1004, 990, 987, 1001), (955, 980, 984, 959), (959, 984, 998, 973), (973, 998, 994, 969), (1012, 1008, 1009, 1013), (1013, 1009, 1010, 1014), (1014, 1010, 1011, 1015), (1016, 1013, 1014, 1017), (1017, 1014, 1015, 1018), (1019, 1016, 1017, 1020), (1020, 1017, 1018, 1021), (1022, 1026, 1027, 1023), (1023, 1027, 1028, 1024), (1024, 1028, 1029, 1025), (1027, 1030, 1031, 1028), (1028, 1031, 1032, 1029), (1030, 1033, 1034, 1031), (1031, 1034, 1035, 1032), (1026, 1012, 1013, 1027), (1027, 1013, 1016, 1030), (1030, 1016, 1019, 1033), (1033, 1019, 1020, 1034), (1034, 1020, 1021, 1035), (1035, 1021, 1018, 1032), (1032, 1018, 1015, 1029), (983, 1008, 1012, 987), (987, 1012, 1026, 1001), (1001, 1026, 1022, 997), (1040, 1036, 1037, 1041), (1041, 1037, 1038, 1042), (1042, 1038, 1039, 1043), (1044, 1041, 1042, 1045), (1045, 1042, 1043, 1046), (1047, 1044, 1045, 1048), (1048, 1045, 1046, 1049), (1050, 1054, 1055, 1051), (1051, 1055, 1056, 1052), (1052, 1056, 1057, 1053), (1055, 1058, 1059, 1056), (1056, 1059, 1060, 1057), (1058, 1061, 1062, 1059), (1059, 1062, 1063, 1060), (1054, 1040, 1041, 1055), (1055, 1041, 1044, 1058), (1058, 1044, 1047, 1061), (1061, 1047, 1048, 1062), (1062, 1048, 1049, 1063), (1063, 1049, 1046, 1060), (1060, 1046, 1043, 1057), (1011, 1036, 1040, 1015), (1015, 1040, 1054, 1029), (1029, 1054, 1050, 1025), (1068, 1064, 1065, 1069), (1069, 1065, 1066, 1070), (1070, 1066, 1067, 1071), (1072, 1069, 1070, 1073), (1073, 1070, 1071, 1074), (1075, 1072, 1073, 1076), (1076, 1073, 1074, 1077), (1078, 1082, 1083, 1079), (1079, 1083, 1084, 1080), (1080, 1084, 1085, 1081), (1083, 1086, 1087, 1084), (1084, 1087, 1088, 1085), (1086, 1089, 1090, 1087), (1087, 1090, 1091, 1088), (1082, 1068, 1069, 1083), (1083, 1069, 1072, 1086), (1086, 1072, 1075, 1089), (1089, 1075, 1076, 1090), (1090, 1076, 1077, 1091), (1091, 1077, 1074, 1088), (1088, 1074, 1071, 1085), (1039, 1064, 1068, 1043), (1043, 1068, 1082, 1057), (1057, 1082, 1078, 1053), (1096, 1092, 1093, 1097), (1097, 1093, 1094, 1098), (1098, 1094, 1095, 1099), (1100, 1097, 1098, 1101), (1101, 1098, 1099, 1102), (1103, 1100, 1101, 1104), (1104, 1101, 1102, 1105), (1106, 1110, 1111, 1107), (1107, 1111, 1112, 1108), (1108, 1112, 1113, 1109), (1111, 1114, 1115, 1112), (1112, 1115, 1116, 1113), (1114, 1117, 1118, 1115), (1115, 1118, 1119, 1116), (1110, 1096, 1097, 1111), (1111, 1097, 1100, 1114), (1114, 1100, 1103, 1117), (1117, 1103, 1104, 1118), (1118, 1104, 1105, 1119), (1119, 1105, 1102, 1116), (1116, 1102, 1099, 1113), (1067, 1092, 1096, 1071), (1071, 1096, 1110, 1085), (1085, 1110, 1106, 1081), (1124, 1120, 1121, 1125), (1125, 1121, 1122, 1126), (1126, 1122, 1123, 1127), (1128, 1125, 1126, 1129), (1129, 1126, 1127, 1130), (1131, 1128, 1129, 1132), (1132, 1129, 1130, 1133), (1134, 1138, 1139, 1135), (1135, 1139, 1140, 1136), (1136, 1140, 1141, 1137), (1139, 1142, 1143, 1140), (1140, 1143, 1144, 1141), (1142, 1145, 1146, 1143), (1143, 1146, 1147, 1144), (1138, 1124, 1125, 1139), (1139, 1125, 1128, 1142), (1142, 1128, 1131, 1145), (1145, 1131, 1132, 1146), (1146, 1132, 1133, 1147), (1147, 1133, 1130, 1144), (1144, 1130, 1127, 1141), (1095, 1120, 1124, 1099), (1099, 1124, 1138, 1113), (1113, 1138, 1134, 1109), (1152, 1148, 1149, 1153), (1153, 1149, 1150, 1154), (1154, 1150, 1151, 1155), (1156, 1153, 1154, 1157), (1157, 1154, 1155, 1158), (1159, 1156, 1157, 1160), (1160, 1157, 1158, 1161), (1162, 1166, 1167, 1163), (1163, 1167, 1168, 1164), (1164, 1168, 1169, 1165), (1167, 1170, 1171, 1168), (1168, 1171, 1172, 1169), (1170, 1173, 1174, 1171), (1171, 1174, 1175, 1172), (1166, 1152, 1153, 1167), (1167, 1153, 1156, 1170), (1170, 1156, 1159, 1173), (1173, 1159, 1160, 1174), (1174, 1160, 1161, 1175), (1175, 1161, 1158, 1172), (1172, 1158, 1155, 1169), (1123, 1148, 1152, 1127), (1127, 1152, 1166, 1141), (1141, 1166, 1162, 1137), (1180, 1176, 1177, 1181), (1181, 1177, 1178, 1182), (1182, 1178, 1179, 1183), (1184, 1181, 1182, 1185), (1185, 1182, 1183, 1186), (1187, 1184, 1185, 1188), (1188, 1185, 1186, 1189), (1190, 1194, 1195, 1191), (1191, 1195, 1196, 1192), (1192, 1196, 1197, 1193), (1195, 1198, 1199, 1196), (1196, 1199, 1200, 1197), (1198, 1201, 1202, 1199), (1199, 1202, 1203, 1200), (1194, 1180, 1181, 1195), (1195, 1181, 1184, 1198), (1198, 1184, 1187, 1201), (1201, 1187, 1188, 1202), (1202, 1188, 1189, 1203), (1203, 1189, 1186, 1200), (1200, 1186, 1183, 1197), (1151, 1176, 1180, 1155), (1155, 1180, 1194, 1169), (1169, 1194, 1190, 1165), (1208, 1204, 1205, 1209), (1209, 1205, 1206, 1210), (1210, 1206, 1207, 1211), (1212, 1209, 1210, 1213), (1213, 1210, 1211, 1214), (1215, 1212, 1213, 1216), (1216, 1213, 1214, 1217), (1218, 1222, 1223, 1219), (1219, 1223, 1224, 1220), (1220, 1224, 1225, 1221), (1223, 1226, 1227, 1224), (1224, 1227, 1228, 1225), (1226, 1229, 1230, 1227), (1227, 1230, 1231, 1228), (1222, 1208, 1209, 1223), (1223, 1209, 1212, 1226), (1226, 1212, 1215, 1229), (1229, 1215, 1216, 1230), (1230, 1216, 1217, 1231), (1231, 1217, 1214, 1228), (1228, 1214, 1211, 1225), (1179, 1204, 1208, 1183), (1183, 1208, 1222, 1197), (1197, 1222, 1218, 1193), (1236, 1232, 1233, 1237), (1237, 1233, 1234, 1238), (1238, 1234, 1235, 1239), (1240, 1237, 1238, 1241), (1241, 1238, 1239, 1242), (1243, 1240, 1241, 1244), (1244, 1241, 1242, 1245), (1246, 1250, 1251, 1247), (1247, 1251, 1252, 1248), (1248, 1252, 1253, 1249), (1251, 1254, 1255, 1252), (1252, 1255, 1256, 1253), (1254, 1257, 1258, 1255), (1255, 1258, 1259, 1256), (1250, 1236, 1237, 1251), (1251, 1237, 1240, 1254), (1254, 1240, 1243, 1257), (1257, 1243, 1244, 1258), (1258, 1244, 1245, 1259), (1259, 1245, 1242, 1256), (1256, 1242, 1239, 1253), (1207, 1232, 1236, 1211), (1211, 1236, 1250, 1225), (1225, 1250, 1246, 1221), (1264, 1260, 1261, 1265), (1265, 1261, 1262, 1266), (1266, 1262, 1263, 1267), (1268, 1265, 1266, 1269), (1269, 1266, 1267, 1270), (1271, 1268, 1269, 1272), (1272, 1269, 1270, 1273), (1274, 1278, 1279, 1275), (1275, 1279, 1280, 1276), (1276, 1280, 1281, 1277), (1279, 1282, 1283, 1280), (1280, 1283, 1284, 1281), (1282, 1285, 1286, 1283), (1283, 1286, 1287, 1284), (1278, 1264, 1265, 1279), (1279, 1265, 1268, 1282), (1282, 1268, 1271, 1285), (1285, 1271, 1272, 1286), (1286, 1272, 1273, 1287), (1287, 1273, 1270, 1284), (1284, 1270, 1267, 1281), (1235, 1260, 1264, 1239), (1239, 1264, 1278, 1253), (1253, 1278, 1274, 1249), (1292, 1288, 1289, 1293), (1293, 1289, 1290, 1294), (1294, 1290, 1291, 1295), (1296, 1293, 1294, 1297), (1297, 1294, 1295, 1298), (1299, 1296, 1297, 1300), (1300, 1297, 1298, 1301), (1302, 1306, 1307, 1303), (1303, 1307, 1308, 1304), (1304, 1308, 1309, 1305), (1307, 1310, 1311, 1308), (1308, 1311, 1312, 1309), (1310, 1313, 1314, 1311), (1311, 1314, 1315, 1312), (1306, 1292, 1293, 1307), (1307, 1293, 1296, 1310), (1310, 1296, 1299, 1313), (1313, 1299, 1300, 1314), (1314, 1300, 1301, 1315), (1315, 1301, 1298, 1312), (1312, 1298, 1295, 1309), (1263, 1288, 1292, 1267), (1267, 1292, 1306, 1281), (1281, 1306, 1302, 1277), (1320, 1316, 1317, 1321), (1321, 1317, 1318, 1322), (1322, 1318, 1319, 1323), (1324, 1321, 1322, 1325), (1325, 1322, 1323, 1326), (1327, 1324, 1325, 1328), (1328, 1325, 1326, 1329), (1330, 1334, 1335, 1331), (1331, 1335, 1336, 1332), (1332, 1336, 1337, 1333), (1335, 1338, 1339, 1336), (1336, 1339, 1340, 1337), (1338, 1341, 1342, 1339), (1339, 1342, 1343, 1340), (1334, 1320, 1321, 1335), (1335, 1321, 1324, 1338), (1338, 1324, 1327, 1341), (1341, 1327, 1328, 1342), (1342, 1328, 1329, 1343), (1343, 1329, 1326, 1340), (1340, 1326, 1323, 1337), (1291, 1316, 1320, 1295), (1295, 1320, 1334, 1309), (1309, 1334, 1330, 1305), (1348, 1344, 1345, 1349), (1349, 1345, 1346, 1350), (1350, 1346, 1347, 1351), (1352, 1349, 1350, 1353), (1353, 1350, 1351, 1354), (1355, 1352, 1353, 1356), (1356, 1353, 1354, 1357), (1358, 1362, 1363, 1359), (1359, 1363, 1364, 1360), (1360, 1364, 1365, 1361), (1363, 1366, 1367, 1364), (1364, 1367, 1368, 1365), (1366, 1369, 1370, 1367), (1367, 1370, 1371, 1368), (1362, 1348, 1349, 1363), (1363, 1349, 1352, 1366), (1366, 1352, 1355, 1369), (1369, 1355, 1356, 1370), (1370, 1356, 1357, 1371), (1371, 1357, 1354, 1368), (1368, 1354, 1351, 1365), (1319, 1344, 1348, 1323), (1323, 1348, 1362, 1337), (1337, 1362, 1358, 1333), (1376, 1372, 1373, 1377), (1377, 1373, 1374, 1378), (1378, 1374, 1375, 1379), (1380, 1377, 1378, 1381), (1381, 1378, 1379, 1382), (1383, 1380, 1381, 1384), (1384, 1381, 1382, 1385), (1386, 1390, 1391, 1387), (1387, 1391, 1392, 1388), (1388, 1392, 1393, 1389), (1391, 1394, 1395, 1392), (1392, 1395, 1396, 1393), (1394, 1397, 1398, 1395), (1395, 1398, 1399, 1396), (1390, 1376, 1377, 1391), (1391, 1377, 1380, 1394), (1394, 1380, 1383, 1397), (1397, 1383, 1384, 1398), (1398, 1384, 1385, 1399), (1399, 1385, 1382, 1396), (1396, 1382, 1379, 1393), (1347, 1372, 1376, 1351), (1351, 1376, 1390, 1365), (1365, 1390, 1386, 1361), (1404, 1400, 1401, 1405), (1405, 1401, 1402, 1406), (1406, 1402, 1403, 1407), (1408, 1405, 1406, 1409), (1409, 1406, 1407, 1410), (1411, 1408, 1409, 1412), (1412, 1409, 1410, 1413), (1414, 1418, 1419, 1415), (1415, 1419, 1420, 1416), (1416, 1420, 1421, 1417), (1419, 1422, 1423, 1420), (1420, 1423, 1424, 1421), (1422, 1425, 1426, 1423), (1423, 1426, 1427, 1424), (1418, 1404, 1405, 1419), (1419, 1405, 1408, 1422), (1422, 1408, 1411, 1425), (1425, 1411, 1412, 1426), (1426, 1412, 1413, 1427), (1427, 1413, 1410, 1424), (1424, 1410, 1407, 1421), (1375, 1400, 1404, 1379), (1379, 1404, 1418, 1393), (1393, 1418, 1414, 1389), (1432, 1428, 1429, 1433), (1433, 1429, 1430, 1434), (1434, 1430, 1431, 1435), (1436, 1433, 1434, 1437), (1437, 1434, 1435, 1438), (1439, 1436, 1437, 1440), (1440, 1437, 1438, 1441), (1442, 1446, 1447, 1443), (1443, 1447, 1448, 1444), (1444, 1448, 1449, 1445), (1447, 1450, 1451, 1448), (1448, 1451, 1452, 1449), (1450, 1453, 1454, 1451), (1451, 1454, 1455, 1452), (1446, 1432, 1433, 1447), (1447, 1433, 1436, 1450), (1450, 1436, 1439, 1453), (1453, 1439, 1440, 1454), (1454, 1440, 1441, 1455), (1455, 1441, 1438, 1452), (1452, 1438, 1435, 1449), (1403, 1428, 1432, 1407), (1407, 1432, 1446, 1421), (1421, 1446, 1442, 1417), (1460, 1456, 1457, 1461), (1461, 1457, 1458, 1462), (1462, 1458, 1459, 1463), (1464, 1461, 1462, 1465), (1465, 1462, 1463, 1466), (1467, 1464, 1465, 1468), (1468, 1465, 1466, 1469), (1470, 1474, 1475, 1471), (1471, 1475, 1476, 1472), (1472, 1476, 1477, 1473), (1475, 1478, 1479, 1476), (1476, 1479, 1480, 1477), (1478, 1481, 1482, 1479), (1479, 1482, 1483, 1480), (1474, 1460, 1461, 1475), (1475, 1461, 1464, 1478), (1478, 1464, 1467, 1481), (1481, 1467, 1468, 1482), (1482, 1468, 1469, 1483), (1483, 1469, 1466, 1480), (1480, 1466, 1463, 1477), (1431, 1456, 1460, 1435), (1435, 1460, 1474, 1449), (1449, 1474, 1470, 1445), (1488, 1484, 1485, 1489), (1489, 1485, 1486, 1490), (1490, 1486, 1487, 1491), (1492, 1489, 1490, 1493), (1493, 1490, 1491, 1494), (1495, 1492, 1493, 1496), (1496, 1493, 1494, 1497), (1498, 1502, 1503, 1499), (1499, 1503, 1504, 1500), (1500, 1504, 1505, 1501), (1503, 1506, 1507, 1504), (1504, 1507, 1508, 1505), (1506, 1509, 1510, 1507), (1507, 1510, 1511, 1508), (1502, 1488, 1489, 1503), (1503, 1489, 1492, 1506), (1506, 1492, 1495, 1509), (1509, 1495, 1496, 1510), (1510, 1496, 1497, 1511), (1511, 1497, 1494, 1508), (1508, 1494, 1491, 1505), (1459, 1484, 1488, 1463), (1463, 1488, 1502, 1477), (1477, 1502, 1498, 1473), (1516, 1512, 1513, 1517), (1517, 1513, 1514, 1518), (1518, 1514, 1515, 1519), (1520, 1517, 1518, 1521), (1521, 1518, 1519, 1522), (1523, 1520, 1521, 1524), (1524, 1521, 1522, 1525), (1526, 1530, 1531, 1527), (1527, 1531, 1532, 1528), (1528, 1532, 1533, 1529), (1531, 1534, 1535, 1532), (1532, 1535, 1536, 1533), (1534, 1537, 1538, 1535), (1535, 1538, 1539, 1536), (1530, 1516, 1517, 1531), (1531, 1517, 1520, 1534), (1534, 1520, 1523, 1537), (1537, 1523, 1524, 1538), (1538, 1524, 1525, 1539), (1539, 1525, 1522, 1536), (1536, 1522, 1519, 1533), (1487, 1512, 1516, 1491), (1491, 1516, 1530, 1505), (1505, 1530, 1526, 1501), (1544, 1540, 1541, 1545), (1545, 1541, 1542, 1546), (1546, 1542, 1543, 1547), (1548, 1545, 1546, 1549), (1549, 1546, 1547, 1550), (1551, 1548, 1549, 1552), (1552, 1549, 1550, 1553), (1554, 1558, 1559, 1555), (1555, 1559, 1560, 1556), (1556, 1560, 1561, 1557), (1559, 1562, 1563, 1560), (1560, 1563, 1564, 1561), (1562, 1565, 1566, 1563), (1563, 1566, 1567, 1564), (1558, 1544, 1545, 1559), (1559, 1545, 1548, 1562), (1562, 1548, 1551, 1565), (1565, 1551, 1552, 1566), (1566, 1552, 1553, 1567), (1567, 1553, 1550, 1564), (1564, 1550, 1547, 1561), (1515, 1540, 1544, 1519), (1519, 1544, 1558, 1533), (1533, 1558, 1554, 1529), (1572, 1568, 1569, 1573), (1573, 1569, 1570, 1574), (1574, 1570, 1571, 1575), (1576, 1573, 1574, 1577), (1577, 1574, 1575, 1578), (1579, 1576, 1577, 1580), (1580, 1577, 1578, 1581), (1582, 1586, 1587, 1583), (1583, 1587, 1588, 1584), (1584, 1588, 1589, 1585), (1587, 1590, 1591, 1588), (1588, 1591, 1592, 1589), (1590, 1593, 1594, 1591), (1591, 1594, 1595, 1592), (1586, 1572, 1573, 1587), (1587, 1573, 1576, 1590), (1590, 1576, 1579, 1593), (1593, 1579, 1580, 1594), (1594, 1580, 1581, 1595), (1595, 1581, 1578, 1592), (1592, 1578, 1575, 1589), (1543, 1568, 1572, 1547), (1547, 1572, 1586, 1561), (1561, 1586, 1582, 1557), (1600, 1596, 1597, 1601), (1601, 1597, 1598, 1602), (1602, 1598, 1599, 1603), (1604, 1601, 1602, 1605), (1605, 1602, 1603, 1606), (1607, 1604, 1605, 1608), (1608, 1605, 1606, 1609), (1610, 1614, 1615, 1611), (1611, 1615, 1616, 1612), (1612, 1616, 1617, 1613), (1615, 1618, 1619, 1616), (1616, 1619, 1620, 1617), (1618, 1621, 1622, 1619), (1619, 1622, 1623, 1620), (1614, 1600, 1601, 1615), (1615, 1601, 1604, 1618), (1618, 1604, 1607, 1621), (1621, 1607, 1608, 1622), (1622, 1608, 1609, 1623), (1623, 1609, 1606, 1620), (1620, 1606, 1603, 1617), (1571, 1596, 1600, 1575), (1575, 1600, 1614, 1589), (1589, 1614, 1610, 1585), (1628, 1624, 1625, 1629), (1629, 1625, 1626, 1630), (1630, 1626, 1627, 1631), (1632, 1629, 1630, 1633), (1633, 1630, 1631, 1634), (1635, 1632, 1633, 1636), (1636, 1633, 1634, 1637), (1638, 1642, 1643, 1639), (1639, 1643, 1644, 1640), (1640, 1644, 1645, 1641), (1643, 1646, 1647, 1644), (1644, 1647, 1648, 1645), (1646, 1649, 1650, 1647), (1647, 1650, 1651, 1648), (1642, 1628, 1629, 1643), (1643, 1629, 1632, 1646), (1646, 1632, 1635, 1649), (1649, 1635, 1636, 1650), (1650, 1636, 1637, 1651), (1651, 1637, 1634, 1648), (1648, 1634, 1631, 1645), (1599, 1624, 1628, 1603), (1603, 1628, 1642, 1617), (1617, 1642, 1638, 1613), (1656, 1652, 1653, 1657), (1657, 1653, 1654, 1658), (1658, 1654, 1655, 1659), (1660, 1657, 1658, 1661), (1661, 1658, 1659, 1662), (1663, 1660, 1661, 1664), (1664, 1661, 1662, 1665), (1666, 1670, 1671, 1667), (1667, 1671, 1672, 1668), (1668, 1672, 1673, 1669), (1671, 1674, 1675, 1672), (1672, 1675, 1676, 1673), (1674, 1677, 1678, 1675), (1675, 1678, 1679, 1676), (1670, 1656, 1657, 1671), (1671, 1657, 1660, 1674), (1674, 1660, 1663, 1677), (1677, 1663, 1664, 1678), (1678, 1664, 1665, 1679), (1679, 1665, 1662, 1676), (1676, 1662, 1659, 1673), (1627, 1652, 1656, 1631), (1631, 1656, 1670, 1645), (1645, 1670, 1666, 1641), (1655, 0, 4, 1659), (1659, 4, 18, 1673), (1673, 18, 14, 1669)])
me_gear.use_remesh_preserve_volume = False
me_gear.use_remesh_preserve_attributes = False
me_gear.use_mirror_vertex_groups = False
me_gear.update()

# ---- objects
ob_gear = bpy.data.objects.new('Gear', me_gear)
ob_lamp = bpy.data.objects.new('Lamp', light_lamp)
ob_camera = bpy.data.objects.new('Camera', cam_camera)

# ---- transforms, parenting, visibility, modifiers, constraints
ob_gear.location = (1.0, -0.1296, -0.09428)
ob_gear.lineart.crease_threshold = 0.0
_vg = ob_gear.vertex_groups.new(name='Tips')
_vg = ob_gear.vertex_groups.new(name='Valleys')
ob_lamp.location = (4.076, 1.005, 5.904)
ob_lamp.rotation_euler = (0.6503, 0.05522, 1.866)
ob_lamp.lock_rotations_4d = False
ob_lamp.empty_display_type = 'ARROWS'
ob_lamp.color = (0.0, 0.0, 0.0, 0.0)
ob_lamp.lineart.crease_threshold = 0.0
ob_camera.location = (7.481, -6.508, 5.344)
ob_camera.rotation_euler = (1.109, 0.0, 0.8149)
ob_camera.lock_rotations_4d = False
ob_camera.empty_display_type = 'ARROWS'
ob_camera.color = (0.0, 0.0, 0.0, 0.0)
ob_camera.display_type = 'WIRE'
ob_camera.lineart.crease_threshold = 0.0

# ---- collection membership
col_collection_1.objects.link(ob_gear)
col_collection_1.objects.link(ob_lamp)
col_collection_1.objects.link(ob_camera)

# ---- scene / render settings (as saved in the file)
scene.camera = ob_camera
scene.frame_start = 1; scene.frame_end = 250; scene.frame_set(1)
scene.render.engine = 'BLENDER_EEVEE_NEXT'
scene.render.resolution_percentage = 50
scene.render.dither_intensity = 0.0
scene.cycles.use_denoising = False
scene.cycles.samples = 128
scene.cycles.sampling_pattern = 'TABULATED_SOBOL'
scene.cycles.light_sampling_threshold = 0.0
scene.cycles.use_adaptive_sampling = False
scene.cycles.use_light_tree = False
scene.cycles.blur_glossy = 0.0
scene.cycles.sample_clamp_indirect = 0.0
scene.view_settings.view_transform = 'Standard'
bpy.context.view_layer.update()
